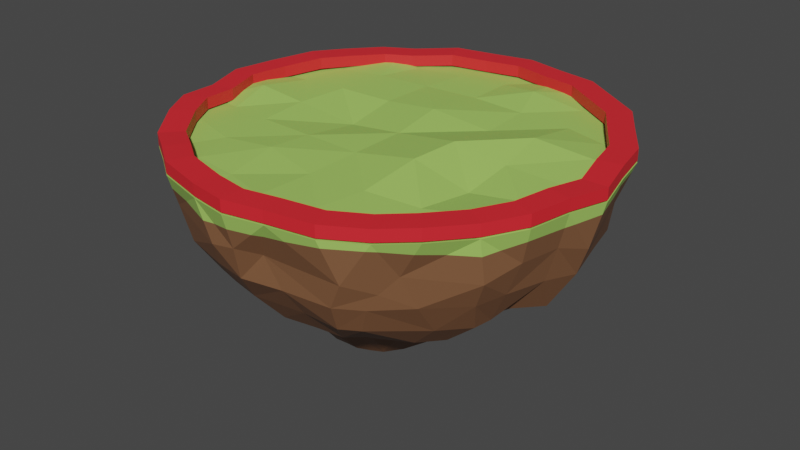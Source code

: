 # Source: base_-_copia.blend  (saved by Blender 2.80.75; exported with 4.5.12 LTS)
import bpy
from mathutils import Matrix  # noqa: F401  (used for matrix-valued properties, if any)

bpy.ops.wm.read_factory_settings(use_empty=True)
scene = bpy.context.scene
scene.name = 'Scene'

# ---- collections
col_collection = bpy.data.collections.new('Collection'); scene.collection.children.link(col_collection)

# ---- materials (node trees are filled in below, after node groups)
mat_land_base = bpy.data.materials.new('land base')
mat_land_base.use_transparent_shadow = False
mat_grass = bpy.data.materials.new('grass')
mat_grass.use_transparent_shadow = False
mat_not_toucha = bpy.data.materials.new('not toucha')
mat_not_toucha.use_transparent_shadow = False

# ---- material node trees
mat_land_base.use_nodes = True; mat_land_base.node_tree.nodes.clear()
_N = mat_land_base.node_tree.nodes; _L = mat_land_base.node_tree.links
n0 = _N.new('ShaderNodeOutputMaterial'); n0.name = 'Material Output'; n0.location = (300, 300)
n1 = _N.new('ShaderNodeBsdfPrincipled'); n1.name = 'Principled BSDF'; n1.location = (10, 300)
n1.distribution = 'GGX'
n1.subsurface_method = 'BURLEY'
n1.inputs[0].default_value = (0.2195, 0.0999, 0.04667, 1.0)
n1.inputs[3].default_value = 1.45
n1.inputs[27].default_value = (0.0, 0.0, 0.0, 1.0)
n1.inputs[28].default_value = 1.0
_L.new(n1.outputs[0], n0.inputs[0])
n0.is_active_output = True
mat_grass.use_nodes = True; mat_grass.node_tree.nodes.clear()
_N = mat_grass.node_tree.nodes; _L = mat_grass.node_tree.links
n0 = _N.new('ShaderNodeOutputMaterial'); n0.name = 'Material Output'; n0.location = (300, 300)
n1 = _N.new('ShaderNodeBsdfPrincipled'); n1.name = 'Principled BSDF'; n1.location = (10, 300)
n1.distribution = 'GGX'
n1.subsurface_method = 'BURLEY'
n1.inputs[0].default_value = (0.3763, 0.6376, 0.1274, 1.0)
n1.inputs[3].default_value = 1.45
n1.inputs[27].default_value = (0.0, 0.0, 0.0, 1.0)
n1.inputs[28].default_value = 1.0
_L.new(n1.outputs[0], n0.inputs[0])
n0.is_active_output = True
mat_not_toucha.use_nodes = True; mat_not_toucha.node_tree.nodes.clear()
_N = mat_not_toucha.node_tree.nodes; _L = mat_not_toucha.node_tree.links
n0 = _N.new('ShaderNodeOutputMaterial'); n0.name = 'Material Output'; n0.location = (300, 300)
n1 = _N.new('ShaderNodeBsdfPrincipled'); n1.name = 'Principled BSDF'; n1.location = (10, 300)
n1.distribution = 'GGX'
n1.subsurface_method = 'BURLEY'
n1.inputs[0].default_value = (0.8, 0.02107, 0.03033, 1.0)
n1.inputs[3].default_value = 1.45
n1.inputs[27].default_value = (0.0, 0.0, 0.0, 1.0)
n1.inputs[28].default_value = 1.0
_L.new(n1.outputs[0], n0.inputs[0])
n0.is_active_output = True

# ---- world
world_world = bpy.data.worlds.new('World'); scene.world = world_world
world_world.use_nodes = True; world_world.node_tree.nodes.clear()
_N = world_world.node_tree.nodes; _L = world_world.node_tree.links
n0 = _N.new('ShaderNodeOutputWorld'); n0.name = 'World Output'; n0.location = (300, 300)
n1 = _N.new('ShaderNodeBackground'); n1.name = 'Background'; n1.location = (10, 300)
n1.inputs[0].default_value = (0.05088, 0.05088, 0.05088, 1.0)
_L.new(n1.outputs[0], n0.inputs[0])
n0.is_active_output = True
world_world.color = (0.05088, 0.05088, 0.05088)
world_world.use_sun_shadow = False
world_world.sun_shadow_jitter_overblur = 0.0

# ---- meshes
me_circle = bpy.data.meshes.new('Circle')
me_circle.from_pydata([(0.0, 1.0, 0.0), (-0.3855, 0.9219, -0.0002337), (-0.7091, 0.7274, -0.01413), (-0.8897, 0.405, 0.007184), (-0.9964, -0.00188, -0.0004327), (-0.9207, -0.3844, -0.0004361), (-0.6866, -0.7233, -0.01239), (-0.4101, -0.9099, 0.002404), (-1.51e-07, -1.0, 0.0), (0.3928, -0.9213, -0.004777), (0.6969, -0.7114, -0.0008185), (0.9239, -0.3827, 0.0), (1.009, -0.003634, -0.009795), (0.925, 0.3693, 8.73e-09), (0.7071, 0.7071, 0.0), (0.3827, 0.9239, 0.0), (-3.399e-09, 0.9088, -0.3113), (-0.3532, 0.8349, -0.3117), (-0.6539, 0.6617, -0.3359), (-0.8057, 0.3686, -0.3042), (-0.9031, -0.00725, -0.3125), (-0.8303, -0.3162, -0.3121), (-0.6158, -0.6573, -0.3237), (-0.3853, -0.8269, -0.3098), (-0.02784, -0.9054, -0.3172), (0.3827, -0.8455, -0.3189), (0.6304, -0.647, -0.3179), (0.822, -0.3665, -0.3124), (0.9201, -0.0318, -0.3347), (0.8367, 0.341, -0.319), (0.6571, 0.6386, -0.3364), (0.3478, 0.8396, -0.3113), (-0.008083, 0.6838, -0.5984), (-0.2573, 0.6399, -0.6027), (-0.3833, 0.5445, -0.5528), (-0.6238, 0.2871, -0.5843), (-0.6938, -0.009361, -0.59), (-0.634, -0.2321, -0.589), (-0.4831, -0.4885, -0.589), (-0.2517, -0.6032, -0.59), (-0.02742, -0.688, -0.5949), (0.2613, -0.654, -0.5894), (0.4891, -0.4906, -0.6008), (0.5858, -0.3307, -0.5952), (0.6366, -0.01925, -0.6008), (0.6413, 0.2742, -0.6051), (0.4893, 0.4893, -0.589), (0.2527, 0.6313, -0.589), (-0.004855, 0.3391, -0.8141), (-0.1284, 0.3413, -0.8105), (-0.2627, 0.2762, -0.7863), (-0.3292, 0.1845, -0.7905), (-0.3948, 0.03571, -0.8114), (-0.3984, -0.1022, -0.8276), (-0.2819, -0.2594, -0.8258), (-0.1246, -0.3312, -0.82), (-0.03091, -0.3848, -0.85), (0.07785, -0.3744, -0.8571), (0.1952, -0.336, -0.8474), (0.3197, -0.1762, -0.8194), (0.3131, -0.02229, -0.8718), (0.2724, 0.09198, -0.8725), (0.2361, 0.236, -0.8098), (0.1287, 0.3079, -0.7899), (0.05746, 0.1359, -0.9375), (-0.01472, 0.1384, -0.9375), (-0.08942, 0.1201, -0.9375), (-0.1411, 0.07313, -0.9375), (-0.1656, 0.005335, -0.9375), (-0.158, -0.07491, -0.9375), (-0.1203, -0.1467, -0.9375), (-0.06801, -0.1845, -0.9375), (-0.016, -0.1811, -0.9375), (0.0406, -0.1462, -0.9375), (0.09703, -0.08857, -0.9375), (0.1387, -0.02476, -0.9375), (0.1563, 0.02256, -0.9375), (0.1554, 0.0599, -0.9375), (0.1431, 0.09216, -0.9375), (0.1123, 0.1193, -0.9375), (-0.186, 0.9682, -0.003306), (-0.5746, 0.816, -0.01759), (-0.8105, 0.5485, -0.0001933), (-0.9571, 0.1944, 0.001191), (-0.9277, -0.2094, -0.004168), (-0.833, -0.5377, -0.00179), (-0.5445, -0.8166, -0.001704), (-0.1821, -0.9677, -0.002674), (0.1757, -0.9571, -0.004364), (0.5481, -0.8092, -0.01566), (0.8234, -0.5441, -0.007939), (0.9619, -0.1913, 0.0), (0.9619, 0.1913, 0.0), (0.8073, 0.5495, -4.323e-09), (0.5516, 0.8119, -0.0004768), (0.1863, 0.9576, -5.129e-09), (-0.1685, 0.8805, -0.3146), (-0.5249, 0.7473, -0.3319), (-0.7368, 0.4984, -0.3123), (-0.874, 0.1537, -0.3127), (-0.8366, -0.1714, -0.3155), (-0.7615, -0.4743, -0.3131), (-0.4837, -0.7408, -0.3133), (-0.1781, -0.8795, -0.3163), (0.1586, -0.8698, -0.3183), (0.4819, -0.7629, -0.3306), (0.7681, -0.4801, -0.3319), (0.8725, -0.1843, -0.3162), (0.8775, 0.1686, -0.3162), (0.7448, 0.5073, -0.3616), (0.5019, 0.7375, -0.3118), (0.1688, 0.8698, -0.3113), (-0.3833, 0.869, -0.1604), (0.0003329, 0.9553, -0.1569), (0.3661, 0.8792, -0.1558), (0.4426, -0.8601, -0.197), (0.001072, -0.9563, -0.1582), (-0.7101, 0.6969, -0.2079), (0.5955, -0.7076, -0.171), (-0.7983, 0.4198, -0.1384), (0.8845, -0.365, -0.1584), (-0.9301, -0.01283, -0.1586), (0.9739, -0.05113, -0.199), (-0.8662, -0.3742, -0.159), (0.8885, 0.2826, -0.1556), (-0.6256, -0.714, -0.1858), (0.6801, 0.6726, -0.162), (-0.4285, -0.8498, -0.1507), (-0.121, 0.6654, -0.6152), (-0.316, 0.5947, -0.5751), (-0.5005, 0.4175, -0.5673), (-0.6624, 0.124, -0.589), (-0.6642, -0.1233, -0.589), (-0.5628, -0.3679, -0.589), (-0.3506, -0.5337, -0.5893), (-0.1284, -0.6375, -0.591), (0.1334, -0.6666, -0.5904), (0.3276, -0.5916, -0.5905), (0.57, -0.3868, -0.6055), (0.5689, -0.23, -0.5871), (0.6597, 0.147, -0.6025), (0.5661, 0.3856, -0.6037), (0.3771, 0.5643, -0.589), (0.1016, 0.6453, -0.5891), (-0.327, -0.7431, -0.4531), (-0.5449, -0.5632, -0.4501), (0.3063, 0.7395, -0.4501), (0.5707, 0.5646, -0.4583), (-0.0862, -0.7913, -0.4679), (-0.3063, 0.7395, -0.4501), (-1.366e-08, 0.8004, -0.4501), (0.3501, -0.7798, -0.4539), (-0.5299, 0.5848, -0.4378), (0.6145, -0.5272, -0.4771), (-0.7452, 0.2772, -0.4534), (0.7314, -0.3261, -0.4772), (-0.8061, -0.02906, -0.4534), (0.8203, -0.07033, -0.4996), (-0.7238, -0.2102, -0.4501), (0.7303, 0.3139, -0.448), (-0.05632, 0.3424, -0.8188), (-0.1998, 0.3092, -0.7921), (-0.2949, 0.2327, -0.7894), (-0.356, 0.1101, -0.8011), (-0.4041, -0.03411, -0.8239), (-0.3461, -0.1788, -0.8308), (-0.1917, -0.3004, -0.8172), (-0.07766, -0.3563, -0.8374), (0.02471, -0.3759, -0.8556), (0.1351, -0.3529, -0.8557), (0.2597, -0.2772, -0.8344), (0.3219, -0.07921, -0.8435), (0.2854, 0.02544, -0.8862), (0.2519, 0.1556, -0.8436), (0.1946, 0.2796, -0.7935), (0.05624, 0.314, -0.8023), (0.4599, 0.1017, -0.7589), (0.419, -0.2777, -0.7023), (-0.5096, -0.1913, -0.696), (-0.526, 0.02147, -0.6809), (0.4731, 0.2606, -0.7625), (-0.3674, -0.3527, -0.6932), (0.3778, 0.3919, -0.7065), (-0.1299, -0.3771, -0.7105), (0.137, 0.4484, -0.6846), (0.0005014, -0.5125, -0.7072), (-0.1711, 0.4928, -0.7594), (-0.03083, 0.4881, -0.7691), (0.1038, -0.5064, -0.7042), (-0.3383, 0.402, -0.6774), (0.2401, -0.4542, -0.7008), (-0.4399, 0.3039, -0.6649), (0.02419, 0.1351, -0.9375), (-0.05086, 0.1295, -0.9375), (-0.1151, 0.09774, -0.9375), (-0.1522, 0.04012, -0.9375), (-0.1616, -0.03393, -0.9375), (-0.1388, -0.1117, -0.9375), (-0.09202, -0.1677, -0.9375), (-0.04177, -0.1833, -0.9375), (0.0114, -0.1617, -0.9375), (0.06842, -0.1163, -0.9375), (0.1181, -0.05145, -0.9375), (0.1482, 0.001902, -0.9375), (0.1553, 0.04253, -0.9375), (0.149, 0.07572, -0.9375), (0.1293, 0.1049, -0.9375), (0.08646, 0.1269, -0.9375), (0.167, -0.2091, -0.8789), (0.07186, -0.269, -0.8818), (-0.2508, 0.1196, -0.8528), (-0.1877, 0.2021, -0.8441), (0.2301, -0.106, -0.8719), (-0.2915, 0.0218, -0.8721), (0.2239, -0.01534, -0.9109), (-0.2843, -0.08404, -0.8842), (0.2011, 0.06447, -0.9315), (-0.2061, -0.2048, -0.8741), (0.1859, 0.135, -0.9124), (-0.1085, -0.2803, -0.8544), (0.1378, 0.2016, -0.8864), (-0.02493, -0.2932, -0.8705), (-0.08215, 0.238, -0.8626), (0.03673, 0.2386, -0.8822), (-0.1347, 0.2201, -0.8534), (0.02169, -0.2776, -0.8751), (0.09117, 0.2198, -0.8862), (-0.01893, 0.2362, -0.8794), (-0.06679, -0.2872, -0.8623), (0.1668, 0.1648, -0.9011), (-0.1506, -0.2465, -0.8581), (0.1915, 0.09741, -0.9282), (-0.2464, -0.1442, -0.8834), (0.2073, 0.02838, -0.9265), (-0.2901, -0.02818, -0.8806), (0.2287, -0.05825, -0.8903), (-0.2681, 0.06887, -0.8636), (0.1994, -0.1525, -0.8706), (-0.2196, 0.1638, -0.8477), (-0.4761, 0.1725, -0.6706), (0.3183, -0.3953, -0.7011), (-0.3881, 0.3616, -0.6667), (0.1568, -0.4722, -0.7089), (-0.2616, 0.4422, -0.7154), (0.05775, -0.5206, -0.7058), (0.02753, 0.4492, -0.734), (-0.08094, 0.4995, -0.7782), (-0.06394, -0.4301, -0.7209), (0.2709, 0.4225, -0.6827), (-0.2351, -0.3559, -0.7027), (0.4258, 0.326, -0.7433), (-0.4487, -0.2809, -0.6942), (0.4644, 0.2032, -0.7682), (-0.5271, -0.09143, -0.6936), (0.118, -0.2392, -0.8828), (0.6527, 0.4418, -0.4654), (-0.6458, -0.3937, -0.4501), (0.7855, 0.1288, -0.4728), (-0.7633, -0.1122, -0.4503), (0.7256, -0.2391, -0.472), (-0.783, 0.08734, -0.4575), (0.7072, -0.3965, -0.4895), (-0.6376, 0.444, -0.445), (0.4258, -0.7239, -0.4598), (-0.421, 0.6606, -0.445), (0.1729, -0.775, -0.4545), (0.1531, 0.7699, -0.4501), (-0.1531, 0.7699, -0.4501), (-0.215, -0.7696, -0.4597), (0.4361, 0.6527, -0.4501), (0.446, -0.06748, -0.6929), (-0.1087, -0.962, -0.1736), (0.5615, 0.7564, -0.1586), (-0.5167, -0.7853, -0.1659), (0.7448, 0.5385, -0.1842), (-0.819, -0.5059, -0.1645), (0.9216, 0.1772, -0.1591), (-0.835, -0.2266, -0.1658), (0.9201, -0.1847, -0.1586), (-0.8941, 0.198, -0.15), (0.827, -0.5154, -0.2044), (-0.7585, 0.5382, -0.1625), (0.5274, -0.7481, -0.2531), (-0.5964, 0.7916, -0.2131), (0.0847, -0.8852, -0.186), (0.1517, 0.8912, -0.1556), (-0.1498, 0.9566, -0.1759), (-0.4137, -0.6502, -0.4514), (-0.6069, 0.6995, 0.006733), (-0.7223, 0.4483, 0.001093), (-0.7593, 0.2246, 0.001215), (-0.8045, -0.008967, 0.02821), (-0.7536, -0.2269, -0.001423), (-0.7478, -0.4342, -1.095e-05), (-0.622, -0.6425, -0.01175), (-0.4738, 0.7139, -0.009501), (-0.5243, 0.5, -3.032e-07), (-0.5492, 0.25, 0.0), (-0.574, -4.984e-08, 0.0), (-0.5492, -0.25, 0.0), (-0.5241, -0.5002, -0.0001352), (-0.4561, -0.7108, -9.029e-05), (-0.2282, 0.7413, 0.0), (-0.2651, 0.5206, 0.0), (-0.278, 0.2603, 0.0), (-0.2778, 0.02072, -0.0404), (-0.278, -0.2603, 0.0), (-0.2795, -0.475, 0.01601), (-0.2316, -0.7395, 0.0002992), (3.725e-08, 0.7706, 0.0), (1.49e-08, 0.5412, 0.0), (-0.02201, 0.2639, 0.02426), (-1.49e-08, -5.96e-08, 0.0), (-2.98e-08, -0.2706, 0.0), (-2.98e-08, -0.5412, 0.0), (0.006144, -0.8174, 0.01389), (0.1952, 0.7241, 0.02562), (0.2651, 0.5206, 0.0), (0.278, 0.2603, 0.0), (0.3146, -0.02772, 0.05525), (0.293, -0.2568, 0.0505), (0.2651, -0.5206, 0.0), (0.2282, -0.7413, 0.0), (0.4565, 0.7104, -0.0002117), (0.5243, 0.5, 0.0), (0.5273, 0.2323, 0.04389), (0.5553, -0.0114, 0.01201), (0.5569, -0.254, -0.0179), (0.5243, -0.5, 0.0), (0.4549, -0.7091, -0.006954), (0.6386, 0.6284, 0.0), (0.728, 0.4438, -2.322e-09), (0.79, 0.2561, 0.0145), (0.7982, -4.68e-08, 0.0), (0.7653, -0.2207, 0.0), (0.7312, -0.455, 0.02041), (0.6302, -0.632, -0.0006791), (-0.9759, -0.005276, -0.0495), (0.7021, 0.7007, -0.02997), (0.1417, -0.9302, -0.07223), (-0.7694, -0.5918, -0.05829), (-0.8289, -0.5283, -0.04994), (-0.8044, 0.4841, -0.06942), (-0.5172, 0.8319, -0.06044), (-0.9285, -0.1464, -0.05371), (-0.3036, -0.9095, -0.0757), (0.6637, -0.7102, -0.05649), (0.0001167, 0.9843, -0.05498), (0.5453, -0.8008, -0.04838), (-0.5332, -0.8039, -0.06848), (-0.905, -0.3815, -0.04603), (-0.2477, 0.9372, -0.05242), (0.8519, -0.4605, -0.07817), (0.783, 0.573, -0.03088), (0.5306, -0.8176, -0.04575), (0.8248, -0.5331, -0.083), (-0.1465, -0.9649, -0.0856), (0.9649, 0.1318, -0.04885), (0.4016, -0.9105, -0.03857), (0.9096, -0.3762, -0.05759), (0.1264, 0.9568, -0.05059), (-0.9461, 0.1096, -0.06419), (-0.4936, -0.8311, -0.06708), (-0.666, -0.7201, -0.07092), (-0.7778, 0.5969, -0.06787), (-0.8433, -0.4869, -0.05059), (0.9448, -0.1886, -0.06509), (-0.3848, 0.9047, -0.05229), (0.175, 0.9358, -0.05092), (0.9505, 0.1873, -0.04519), (-0.7094, 0.718, -0.07393), (0.2473, -0.9311, -0.05602), (0.9655, -0.1498, -0.05896), (0.5074, 0.828, -0.03755), (0.9999, -0.01598, -0.05897), (-0.1258, 0.964, -0.05295), (0.7298, -0.6113, -0.07491), (0.8244, 0.4934, -0.03273), (0.7966, 0.5476, -0.03141), (-0.5795, 0.8105, -0.06171), (-0.4181, -0.8837, -0.06424), (-0.6085, 0.7862, -0.06517), (-0.9086, -0.2606, -0.05223), (-0.08911, -0.9619, -0.08163), (0.5542, 0.7973, -0.042), (-0.7885, 0.5441, -0.06893), (-0.8437, 0.4124, -0.06604), (0.3784, 0.9125, -0.03975), (0.2396, 0.9343, -0.04622), (-0.8815, 0.3018, -0.06529), (-0.5741, -0.7791, -0.06893), (0.9171, 0.3507, -0.03341), (-0.9308, 0.1959, -0.06202), (0.5587, -0.7864, -0.05046), (0.9415, 0.2168, -0.0434), (0.1052, -0.9567, -0.06647), (0.9315, -0.2595, -0.06223), (-0.8968, -0.2152, -0.05805), (-0.1762, 0.965, -0.05032), (0.5874, 0.7731, -0.04548), (0.0004555, -0.9814, -0.06727)], [], [(287, 134, 39), (286, 96, 17), (285, 111, 16), (284, 104, 25), (283, 97, 18), (282, 105, 26), (281, 98, 19), (280, 106, 27), (279, 99, 20), (278, 107, 28), (277, 100, 21), (276, 108, 29), (275, 101, 22), (274, 109, 30), (273, 102, 23), (272, 110, 31), (271, 103, 24), (270, 171, 60), (269, 142, 47), (268, 135, 40), (267, 128, 33), (266, 143, 32), (265, 136, 41), (264, 129, 34), (263, 137, 42), (262, 130, 35), (261, 138, 43), (260, 131, 36), (259, 139, 44), (258, 132, 37), (257, 140, 45), (256, 133, 38), (255, 141, 46), (254, 201, 74), (253, 164, 53), (252, 172, 61), (251, 165, 54), (250, 173, 62), (249, 166, 55), (248, 174, 63), (247, 167, 56), (246, 160, 49), (245, 175, 48), (244, 168, 57), (243, 161, 50), (242, 169, 58), (241, 162, 51), (240, 170, 59), (239, 163, 52), (206, 200, 192), (238, 194, 67), (237, 202, 75), (236, 195, 68), (235, 203, 76), (234, 196, 69), (233, 204, 77), (232, 197, 70), (231, 205, 78), (230, 198, 71), (229, 206, 79), (228, 199, 72), (227, 192, 65), (226, 207, 64), (225, 200, 73), (224, 193, 66), (224, 222, 65), (161, 49, 222), (161, 224, 211), (225, 221, 72), (168, 56, 221), (168, 225, 209), (226, 220, 79), (175, 63, 220), (175, 226, 223), (227, 223, 64), (160, 48, 223), (160, 227, 222), (228, 219, 71), (167, 55, 219), (167, 228, 221), (229, 218, 78), (174, 62, 218), (174, 229, 220), (230, 217, 70), (166, 54, 217), (166, 230, 219), (231, 216, 77), (173, 61, 216), (173, 231, 218), (232, 215, 69), (165, 53, 215), (165, 232, 217), (233, 214, 76), (172, 60, 214), (172, 233, 216), (234, 213, 68), (164, 52, 213), (164, 234, 215), (235, 212, 75), (171, 59, 212), (171, 235, 214), (236, 210, 67), (163, 51, 210), (163, 236, 213), (237, 208, 74), (170, 58, 208), (170, 237, 212), (238, 211, 66), (162, 50, 211), (162, 238, 210), (239, 191, 51), (131, 35, 191), (131, 239, 179), (240, 190, 58), (138, 42, 190), (138, 240, 177), (241, 189, 50), (130, 34, 189), (130, 241, 191), (242, 188, 57), (137, 41, 188), (137, 242, 190), (243, 186, 49), (129, 33, 186), (129, 243, 189), (244, 185, 56), (136, 40, 185), (136, 244, 188), (245, 184, 63), (143, 47, 184), (143, 245, 187), (246, 187, 48), (128, 32, 187), (128, 246, 186), (247, 183, 55), (135, 39, 183), (135, 247, 185), (248, 182, 62), (142, 46, 182), (142, 248, 184), (249, 181, 54), (134, 38, 181), (134, 249, 183), (250, 180, 61), (141, 45, 180), (141, 250, 182), (251, 178, 53), (133, 37, 178), (133, 251, 181), (252, 176, 60), (140, 44, 176), (140, 252, 180), (253, 179, 52), (132, 36, 179), (132, 253, 178), (254, 209, 73), (169, 57, 209), (169, 254, 208), (255, 159, 45), (109, 29, 159), (109, 255, 147), (256, 158, 37), (101, 21, 158), (101, 256, 145), (257, 157, 44), (108, 28, 157), (108, 257, 159), (258, 156, 36), (100, 20, 156), (100, 258, 158), (259, 155, 43), (107, 27, 155), (107, 259, 157), (260, 154, 35), (99, 19, 154), (99, 260, 156), (261, 153, 42), (106, 26, 153), (106, 261, 155), (262, 152, 34), (98, 18, 152), (98, 262, 154), (263, 151, 41), (105, 25, 151), (105, 263, 153), (264, 149, 33), (97, 17, 149), (97, 264, 152), (265, 148, 40), (104, 24, 148), (104, 265, 151), (266, 146, 47), (111, 31, 146), (111, 266, 150), (267, 150, 32), (96, 16, 150), (96, 267, 149), (268, 144, 39), (103, 23, 144), (103, 268, 148), (269, 147, 46), (110, 30, 147), (110, 269, 146), (270, 177, 59), (139, 43, 177), (139, 270, 176), (271, 127, 23), (87, 7, 380, 345), (87, 356, 383), (272, 126, 30), (94, 14, 338, 399), (94, 384, 373), (273, 125, 22), (86, 6, 363, 390), (86, 349, 362), (274, 124, 29), (93, 13, 391, 377), (93, 378, 353), (275, 123, 21), (85, 5, 350, 365), (85, 341, 340), (276, 122, 28), (92, 12, 374, 357), (92, 369, 394), (277, 121, 20), (84, 4, 337, 344), (84, 397, 382), (278, 120, 27), (91, 11, 359, 396), (91, 366, 372), (279, 119, 19), (83, 3, 386, 389), (83, 392, 361), (280, 118, 26), (90, 10, 346, 376), (90, 355, 352), (281, 117, 18), (82, 2, 370, 364), (82, 385, 342), (282, 115, 25), (89, 9, 358, 354), (89, 348, 393), (283, 112, 17), (81, 1, 367, 343), (81, 379, 381), (284, 116, 24), (88, 8, 400, 395), (88, 339, 371), (285, 114, 31), (95, 15, 387, 388), (95, 368, 360), (286, 113, 16), (80, 0, 347, 375), (80, 398, 351), (287, 145, 38), (102, 22, 145), (102, 287, 144), (2, 82, 288), (81, 288, 295), (1, 295, 302), (80, 302, 309), (95, 0, 309), (15, 95, 316), (94, 15, 323), (14, 94, 330), (82, 3, 289), (288, 289, 296), (295, 296, 303), (302, 303, 310), (316, 309, 310), (323, 316, 317), (330, 323, 324), (93, 330, 331), (3, 83, 290), (289, 290, 297), (296, 297, 304), (303, 304, 311), (317, 310, 311), (324, 317, 318), (331, 324, 325), (13, 331, 332), (83, 4, 291), (290, 291, 298), (297, 298, 305), (304, 305, 312), (318, 311, 312), (325, 318, 319), (332, 325, 326), (92, 332, 333), (291, 4, 84), (298, 291, 292), (305, 298, 299), (312, 305, 306), (312, 313, 320), (319, 320, 327), (326, 327, 334), (333, 334, 91), (292, 84, 5), (299, 292, 293), (306, 299, 300), (313, 306, 307), (313, 314, 321), (320, 321, 328), (327, 328, 335), (334, 335, 11), (293, 5, 85), (300, 293, 294), (307, 300, 301), (314, 307, 308), (314, 315, 322), (321, 322, 329), (328, 329, 336), (335, 336, 90), (294, 85, 6), (301, 294, 86), (308, 301, 7), (315, 308, 87), (315, 8, 88), (322, 88, 9), (329, 9, 89), (336, 89, 10), (287, 39, 144), (286, 17, 112), (285, 16, 113), (284, 25, 115), (283, 18, 117), (282, 26, 118), (281, 19, 119), (280, 27, 120), (279, 20, 121), (278, 28, 122), (277, 21, 123), (276, 29, 124), (275, 22, 125), (274, 30, 126), (273, 23, 127), (272, 31, 114), (271, 24, 116), (270, 60, 176), (269, 47, 146), (268, 40, 148), (267, 33, 149), (266, 32, 150), (265, 41, 151), (264, 34, 152), (263, 42, 153), (262, 35, 154), (261, 43, 155), (260, 36, 156), (259, 44, 157), (258, 37, 158), (257, 45, 159), (256, 38, 145), (255, 46, 147), (254, 74, 208), (253, 53, 178), (252, 61, 180), (251, 54, 181), (250, 62, 182), (249, 55, 183), (248, 63, 184), (247, 56, 185), (246, 49, 186), (245, 48, 187), (244, 57, 188), (243, 50, 189), (242, 58, 190), (241, 51, 191), (240, 59, 177), (239, 52, 179), (192, 193, 65), (193, 194, 66), (194, 195, 67), (195, 196, 68), (196, 197, 69), (197, 198, 70), (198, 199, 71), (199, 200, 72), (200, 201, 73), (201, 202, 74), (202, 203, 75), (203, 204, 76), (204, 205, 77), (205, 206, 78), (206, 207, 79), (207, 192, 64), (192, 194, 193), (194, 196, 195), (196, 198, 197), (198, 196, 199), (199, 196, 200), (200, 204, 201), (201, 204, 202), (202, 204, 203), (204, 206, 205), (206, 192, 207), (192, 200, 194), (194, 200, 196), (204, 200, 206), (238, 67, 210), (237, 75, 212), (236, 68, 213), (235, 76, 214), (234, 69, 215), (233, 77, 216), (232, 70, 217), (231, 78, 218), (230, 71, 219), (229, 79, 220), (228, 72, 221), (227, 65, 222), (226, 64, 223), (225, 73, 209), (224, 66, 211), (224, 65, 193), (161, 222, 224), (161, 211, 50), (225, 72, 200), (168, 221, 225), (168, 209, 57), (226, 79, 207), (175, 220, 226), (175, 223, 48), (227, 64, 192), (160, 223, 227), (160, 222, 49), (228, 71, 199), (167, 219, 228), (167, 221, 56), (229, 78, 206), (174, 218, 229), (174, 220, 63), (230, 70, 198), (166, 217, 230), (166, 219, 55), (231, 77, 205), (173, 216, 231), (173, 218, 62), (232, 69, 197), (165, 215, 232), (165, 217, 54), (233, 76, 204), (172, 214, 233), (172, 216, 61), (234, 68, 196), (164, 213, 234), (164, 215, 53), (235, 75, 203), (171, 212, 235), (171, 214, 60), (236, 67, 195), (163, 210, 236), (163, 213, 52), (237, 74, 202), (170, 208, 237), (170, 212, 59), (238, 66, 194), (162, 211, 238), (162, 210, 51), (239, 51, 163), (131, 191, 239), (131, 179, 36), (240, 58, 170), (138, 190, 240), (138, 177, 43), (241, 50, 162), (130, 189, 241), (130, 191, 35), (242, 57, 169), (137, 188, 242), (137, 190, 42), (243, 49, 161), (129, 186, 243), (129, 189, 34), (244, 56, 168), (136, 185, 244), (136, 188, 41), (245, 63, 175), (143, 184, 245), (143, 187, 32), (246, 48, 160), (128, 187, 246), (128, 186, 33), (247, 55, 167), (135, 183, 247), (135, 185, 40), (248, 62, 174), (142, 182, 248), (142, 184, 47), (249, 54, 166), (134, 181, 249), (134, 183, 39), (250, 61, 173), (141, 180, 250), (141, 182, 46), (251, 53, 165), (133, 178, 251), (133, 181, 38), (252, 60, 172), (140, 176, 252), (140, 180, 45), (253, 52, 164), (132, 179, 253), (132, 178, 37), (254, 73, 201), (169, 209, 254), (169, 208, 58), (255, 45, 141), (109, 159, 255), (109, 147, 30), (256, 37, 133), (101, 158, 256), (101, 145, 22), (257, 44, 140), (108, 157, 257), (108, 159, 29), (258, 36, 132), (100, 156, 258), (100, 158, 21), (259, 43, 139), (107, 155, 259), (107, 157, 28), (260, 35, 131), (99, 154, 260), (99, 156, 20), (261, 42, 138), (106, 153, 261), (106, 155, 27), (262, 34, 130), (98, 152, 262), (98, 154, 19), (263, 41, 137), (105, 151, 263), (105, 153, 26), (264, 33, 129), (97, 149, 264), (97, 152, 18), (265, 40, 136), (104, 148, 265), (104, 151, 25), (266, 47, 143), (111, 146, 266), (111, 150, 16), (267, 32, 128), (96, 150, 267), (96, 149, 17), (268, 39, 135), (103, 144, 268), (103, 148, 24), (269, 46, 142), (110, 147, 269), (110, 146, 31), (270, 59, 171), (139, 177, 270), (139, 176, 44), (271, 23, 103), (87, 345, 356), (87, 383, 400, 8), (272, 30, 110), (94, 399, 384), (94, 373, 387, 15), (273, 22, 102), (86, 390, 349), (86, 362, 380, 7), (274, 29, 109), (93, 377, 378), (93, 353, 338, 14), (275, 21, 101), (85, 365, 341), (85, 340, 363, 6), (276, 28, 108), (92, 357, 369), (92, 394, 391, 13), (277, 20, 100), (84, 344, 397), (84, 382, 350, 5), (278, 27, 107), (91, 396, 366), (91, 372, 374, 12), (279, 19, 99), (83, 389, 392), (83, 361, 337, 4), (280, 26, 106), (90, 376, 355), (90, 352, 359, 11), (281, 18, 98), (82, 364, 385), (82, 342, 386, 3), (282, 25, 105), (89, 354, 348), (89, 393, 346, 10), (283, 17, 97), (81, 343, 379), (81, 381, 370, 2), (284, 24, 104), (88, 395, 339), (88, 371, 358, 9), (285, 31, 111), (95, 388, 368), (95, 360, 347, 0), (286, 16, 96), (80, 375, 398), (80, 351, 367, 1), (287, 38, 134), (102, 145, 287), (102, 144, 23), (2, 288, 81), (81, 295, 1), (1, 302, 80), (80, 309, 0), (95, 309, 316), (15, 316, 323), (94, 323, 330), (14, 330, 93), (82, 289, 288), (288, 296, 295), (295, 303, 302), (302, 310, 309), (316, 310, 317), (323, 317, 324), (330, 324, 331), (93, 331, 13), (3, 290, 289), (289, 297, 296), (296, 304, 303), (303, 311, 310), (317, 311, 318), (324, 318, 325), (331, 325, 332), (13, 332, 92), (83, 291, 290), (290, 298, 297), (297, 305, 304), (304, 312, 311), (318, 312, 319), (325, 319, 326), (332, 326, 333), (92, 333, 12), (291, 84, 292), (298, 292, 299), (305, 299, 306), (312, 306, 313), (312, 320, 319), (319, 327, 326), (326, 334, 333), (333, 91, 12), (292, 5, 293), (299, 293, 300), (306, 300, 307), (313, 307, 314), (313, 321, 320), (320, 328, 327), (327, 335, 334), (334, 11, 91), (293, 85, 294), (300, 294, 301), (307, 301, 308), (314, 308, 315), (314, 322, 321), (321, 329, 328), (328, 336, 335), (335, 90, 11), (294, 6, 86), (301, 86, 7), (308, 7, 87), (315, 87, 8), (315, 88, 322), (322, 9, 329), (329, 89, 336), (336, 10, 90), (338, 353, 126), (384, 399, 126, 272), (367, 351, 112), (339, 395, 116, 284), (376, 346, 118), (340, 341, 275, 125), (390, 363, 125), (374, 372, 122), (369, 357, 122, 276), (393, 348, 282, 118), (400, 383, 116), (351, 398, 286, 112), (395, 400, 116), (370, 381, 117), (385, 364, 117, 281), (344, 337, 121), (373, 384, 272, 114), (355, 376, 118, 280), (363, 340, 125), (349, 390, 125, 273), (361, 392, 279, 121), (381, 379, 283, 117), (364, 370, 117), (359, 352, 120), (394, 369, 276, 124), (377, 391, 124), (337, 361, 121), (397, 344, 121, 277), (368, 388, 114, 285), (387, 373, 114), (388, 387, 114), (358, 371, 115), (348, 354, 115, 282), (396, 359, 120), (352, 355, 280, 120), (345, 380, 127), (362, 349, 273, 127), (391, 394, 124), (378, 377, 124, 274), (371, 339, 284, 115), (354, 358, 115), (386, 342, 119), (382, 397, 277, 123), (365, 350, 123), (366, 396, 120, 278), (398, 375, 113, 286), (380, 362, 127), (356, 345, 127, 271), (375, 347, 113), (347, 360, 113), (342, 385, 281, 119), (389, 386, 119), (353, 378, 274, 126), (399, 338, 126), (350, 382, 123), (341, 365, 123, 275), (379, 343, 112, 283), (360, 368, 285, 113), (343, 367, 112), (346, 393, 118), (372, 366, 278, 122), (357, 374, 122), (383, 356, 271, 116), (392, 389, 119, 279)])
me_circle.polygons.foreach_set('material_index', [0, 0, 0, 0, 0, 0, 0, 0, 0, 0, 0, 0, 0, 0, 0, 0, 0, 0, 0, 0, 0, 0, 0, 0, 0, 0, 0, 0, 0, 0, 0, 0, 0, 0, 0, 0, 0, 0, 0, 0, 0, 0, 0, 0, 0, 0, 0, 0, 0, 0, 0, 0, 0, 0, 0, 0, 0, 0, 0, 0, 0, 0, 0, 0, 0, 0, 0, 0, 0, 0, 0, 0, 0, 0, 0, 0, 0, 0, 0, 0, 0, 0, 0, 0, 0, 0, 0, 0, 0, 0, 0, 0, 0, 0, 0, 0, 0, 0, 0, 0, 0, 0, 0, 0, 0, 0, 0, 0, 0, 0, 0, 0, 0, 0, 0, 0, 0, 0, 0, 0, 0, 0, 0, 0, 0, 0, 0, 0, 0, 0, 0, 0, 0, 0, 0, 0, 0, 0, 0, 0, 0, 0, 0, 0, 0, 0, 0, 0, 0, 0, 0, 0, 0, 0, 0, 0, 0, 0, 0, 0, 0, 0, 0, 0, 0, 0, 0, 0, 0, 0, 0, 0, 0, 0, 0, 0, 0, 0, 0, 0, 0, 0, 0, 0, 0, 0, 0, 0, 0, 0, 0, 0, 0, 0, 0, 0, 0, 0, 0, 0, 0, 0, 0, 0, 0, 0, 0, 1, 1, 0, 1, 1, 0, 1, 1, 0, 1, 1, 0, 1, 1, 0, 1, 1, 0, 1, 1, 0, 1, 1, 0, 1, 1, 0, 1, 1, 0, 1, 1, 0, 1, 1, 0, 1, 1, 0, 1, 1, 0, 1, 1, 0, 1, 1, 0, 0, 0, 1, 1, 1, 1, 1, 1, 1, 1, 1, 1, 1, 1, 1, 1, 1, 1, 1, 1, 1, 1, 1, 1, 1, 1, 1, 1, 1, 1, 1, 1, 1, 1, 1, 1, 1, 1, 1, 1, 1, 1, 1, 1, 1, 1, 1, 1, 1, 1, 1, 1, 1, 1, 1, 1, 1, 1, 1, 1, 1, 1, 1, 1, 1, 1, 0, 0, 0, 0, 0, 0, 0, 0, 0, 0, 0, 0, 0, 0, 0, 0, 0, 0, 0, 0, 0, 0, 0, 0, 0, 0, 0, 0, 0, 0, 0, 0, 0, 0, 0, 0, 0, 0, 0, 0, 0, 0, 0, 0, 0, 0, 0, 0, 0, 0, 0, 0, 0, 0, 0, 0, 0, 0, 0, 0, 0, 0, 0, 0, 0, 0, 0, 0, 0, 0, 0, 0, 0, 0, 0, 0, 0, 0, 0, 0, 0, 0, 0, 0, 0, 0, 0, 0, 0, 0, 0, 0, 0, 0, 0, 0, 0, 0, 0, 0, 0, 0, 0, 0, 0, 0, 0, 0, 0, 0, 0, 0, 0, 0, 0, 0, 0, 0, 0, 0, 0, 0, 0, 0, 0, 0, 0, 0, 0, 0, 0, 0, 0, 0, 0, 0, 0, 0, 0, 0, 0, 0, 0, 0, 0, 0, 0, 0, 0, 0, 0, 0, 0, 0, 0, 0, 0, 0, 0, 0, 0, 0, 0, 0, 0, 0, 0, 0, 0, 0, 0, 0, 0, 0, 0, 0, 0, 0, 0, 0, 0, 0, 0, 0, 0, 0, 0, 0, 0, 0, 0, 0, 0, 0, 0, 0, 0, 0, 0, 0, 0, 0, 0, 0, 0, 0, 0, 0, 0, 0, 0, 0, 0, 0, 0, 0, 0, 0, 0, 0, 0, 0, 0, 0, 0, 0, 0, 0, 0, 0, 0, 0, 0, 0, 0, 1, 1, 0, 1, 1, 0, 1, 1, 0, 1, 1, 0, 1, 1, 0, 1, 1, 0, 1, 1, 0, 1, 1, 0, 1, 1, 0, 1, 1, 0, 1, 1, 0, 1, 1, 0, 1, 1, 0, 1, 1, 0, 1, 1, 0, 1, 1, 0, 0, 0, 1, 1, 1, 1, 1, 1, 1, 1, 1, 1, 1, 1, 1, 1, 1, 1, 1, 1, 1, 1, 1, 1, 1, 1, 1, 1, 1, 1, 1, 1, 1, 1, 1, 1, 1, 1, 1, 1, 1, 1, 1, 1, 1, 1, 1, 1, 1, 1, 1, 1, 1, 1, 1, 1, 1, 1, 1, 1, 1, 1, 1, 1, 1, 1, 0, 0, 0, 0, 0, 0, 0, 0, 0, 0, 0, 0, 0, 0, 0, 0, 0, 0, 0, 0, 0, 0, 0, 0, 0, 0, 0, 0, 0, 0, 0, 0, 0, 0, 0, 0, 0, 0, 0, 0, 0, 0, 0, 0, 0, 0, 0, 0, 0, 0, 0, 0, 0, 0, 0, 0, 0, 0, 0, 0, 0, 0, 0, 0])
_uv = me_circle.uv_layers.new(name='UVMap')
_uv.uv.foreach_set('vector', [0.5355, 0.08651, 0.5363, 0.08031, 0.5413, 0.08171, 0.4594, 0.1382, 0.4528, 0.1369, 0.4529, 0.1282, 0.4586, 0.1524, 0.452, 0.1528, 0.4529, 0.1449, 0.568, 0.1229, 0.5735, 0.1264, 0.5734, 0.137, 0.457, 0.117, 0.4514, 0.12, 0.4505, 0.1139, 0.5714, 0.1446, 0.5746, 0.1423, 0.575, 0.1503, 0.4899, 0.1705, 0.4836, 0.1682, 0.4851, 0.1621, 0.5497, 0.1477, 0.5436, 0.1466, 0.5451, 0.1416, 0.4929, 0.1545, 0.4861, 0.1519, 0.4869, 0.1443, 0.5523, 0.1328, 0.5454, 0.1335, 0.5452, 0.127, 0.4926, 0.1345, 0.4863, 0.1367, 0.4867, 0.1299, 0.5513, 0.1161, 0.5445, 0.1173, 0.5431, 0.1091, 0.4931, 0.1214, 0.4862, 0.1225, 0.4844, 0.1139, 0.5458, 0.09847, 0.5391, 0.1012, 0.538, 0.09435, 0.5121, 0.1347, 0.5112, 0.1421, 0.5075, 0.1415, 0.4558, 0.1716, 0.4494, 0.1683, 0.4511, 0.1612, 0.567, 0.1133, 0.5739, 0.1108, 0.5734, 0.1175, 0.5224, 0.128, 0.5143, 0.1287, 0.5129, 0.1263, 0.4429, 0.1648, 0.4363, 0.1616, 0.4374, 0.1558, 0.5453, 0.08844, 0.5468, 0.08117, 0.5516, 0.0817, 0.4459, 0.1372, 0.4377, 0.1382, 0.4383, 0.1318, 0.4451, 0.1516, 0.438, 0.1487, 0.4384, 0.1436, 0.5801, 0.1279, 0.5869, 0.1271, 0.5868, 0.1331, 0.5075, 0.1524, 0.5046, 0.1452, 0.5074, 0.1448, 0.5129, 0.1539, 0.5196, 0.1561, 0.5167, 0.1644, 0.508, 0.1524, 0.5045, 0.1603, 0.5008, 0.1554, 0.5362, 0.1434, 0.5291, 0.1429, 0.5296, 0.1403, 0.4792, 0.1484, 0.4723, 0.1498, 0.4729, 0.1435, 0.5368, 0.1362, 0.5293, 0.1355, 0.5295, 0.1264, 0.4798, 0.1391, 0.4729, 0.1382, 0.4728, 0.1331, 0.5368, 0.1197, 0.5294, 0.1189, 0.5286, 0.1129, 0.479, 0.1259, 0.4722, 0.1267, 0.4715, 0.1211, 0.5336, 0.1043, 0.5268, 0.1073, 0.5255, 0.1019, 0.5507, 0.05949, 0.5468, 0.0549, 0.5476, 0.0532, 0.5375, 0.152, 0.5317, 0.157, 0.5306, 0.154, 0.5578, 0.03424, 0.5533, 0.04504, 0.5518, 0.04233, 0.5286, 0.07082, 0.5312, 0.0646, 0.535, 0.06707, 0.5543, 0.02948, 0.55, 0.03988, 0.5481, 0.03661, 0.564, 0.03319, 0.5587, 0.03068, 0.5591, 0.0279, 0.5466, 0.02783, 0.5458, 0.03539, 0.5427, 0.03524, 0.5112, 0.1676, 0.5096, 0.1617, 0.5112, 0.161, 0.5314, 0.03032, 0.5348, 0.03682, 0.5319, 0.03807, 0.5365, 0.03072, 0.5398, 0.03619, 0.5369, 0.0361, 0.5505, 0.1609, 0.5427, 0.1608, 0.5428, 0.1584, 0.5251, 0.03587, 0.5296, 0.04068, 0.5276, 0.04318, 0.5502, 0.1559, 0.5428, 0.1555, 0.5432, 0.1526, 0.5212, 0.04154, 0.5269, 0.04564, 0.5263, 0.04833, 0.5639, 0.08691, 0.5606, 0.07899, 0.5639, 0.07609, 0.5412, 0.1639, 0.5339, 0.1634, 0.533, 0.16, 0.5459, 0.04415, 0.5452, 0.05786, 0.5412, 0.04458, 0.531, 0.0474, 0.5362, 0.04855, 0.5356, 0.05007, 0.5526, 0.05431, 0.5478, 0.05122, 0.5483, 0.0497, 0.5305, 0.05239, 0.5356, 0.05171, 0.5356, 0.05346, 0.5523, 0.04967, 0.5482, 0.04837, 0.5482, 0.04732, 0.5311, 0.05703, 0.5364, 0.05512, 0.5371, 0.05687, 0.5502, 0.04621, 0.5479, 0.04646, 0.5476, 0.04569, 0.5346, 0.0614, 0.5385, 0.05816, 0.5397, 0.0594, 0.5485, 0.04344, 0.5471, 0.0451, 0.5467, 0.04448, 0.54, 0.0643, 0.5412, 0.05985, 0.5424, 0.06019, 0.5465, 0.04089, 0.5459, 0.04415, 0.545, 0.0438, 0.544, 0.06469, 0.5434, 0.05969, 0.5444, 0.05917, 0.538, 0.04086, 0.5412, 0.04458, 0.5396, 0.04508, 0.5426, 0.03974, 0.5439, 0.0439, 0.5426, 0.04399, 0.5474, 0.06279, 0.5452, 0.05786, 0.5462, 0.05668, 0.5641, 0.1607, 0.563, 0.167, 0.5618, 0.1657, 0.5336, 0.0435, 0.5354, 0.04184, 0.5396, 0.04508, 0.5296, 0.04068, 0.5319, 0.03807, 0.5354, 0.04184, 0.5296, 0.04068, 0.5336, 0.0435, 0.5317, 0.04518, 0.5474, 0.06279, 0.5458, 0.06426, 0.5444, 0.05917, 0.549, 0.06707, 0.5469, 0.06839, 0.5458, 0.06426, 0.549, 0.06707, 0.5474, 0.06279, 0.5493, 0.06157, 0.5426, 0.03974, 0.5448, 0.03976, 0.545, 0.0438, 0.5626, 0.06043, 0.5637, 0.06368, 0.5586, 0.06527, 0.5626, 0.06043, 0.5584, 0.06306, 0.5583, 0.06045, 0.538, 0.04086, 0.5401, 0.03982, 0.5426, 0.04399, 0.5348, 0.03682, 0.5369, 0.0361, 0.5401, 0.03982, 0.5348, 0.03682, 0.538, 0.04086, 0.5354, 0.04184, 0.544, 0.06469, 0.5422, 0.06508, 0.5424, 0.06019, 0.5446, 0.06791, 0.5423, 0.0676, 0.5422, 0.06508, 0.5446, 0.06791, 0.544, 0.06469, 0.5458, 0.06426, 0.5465, 0.04089, 0.5477, 0.04188, 0.5467, 0.04448, 0.5588, 0.1551, 0.557, 0.1538, 0.5588, 0.1477, 0.5637, 0.06685, 0.5578, 0.06685, 0.5586, 0.06527, 0.54, 0.0643, 0.5372, 0.06339, 0.5397, 0.0594, 0.5392, 0.06737, 0.535, 0.06707, 0.5372, 0.06339, 0.5392, 0.06737, 0.54, 0.0643, 0.5422, 0.06508, 0.5485, 0.04344, 0.5494, 0.04473, 0.5476, 0.04569, 0.5119, 0.1545, 0.5118, 0.1578, 0.5084, 0.1595, 0.5119, 0.1545, 0.508, 0.158, 0.5082, 0.156, 0.5346, 0.0614, 0.5322, 0.05939, 0.5371, 0.05687, 0.5312, 0.0646, 0.5279, 0.0621, 0.5322, 0.05939, 0.5312, 0.0646, 0.5346, 0.0614, 0.5372, 0.06339, 0.5502, 0.04621, 0.5515, 0.04786, 0.5482, 0.04732, 0.5533, 0.04504, 0.5552, 0.04668, 0.5515, 0.04786, 0.5533, 0.04504, 0.5502, 0.04621, 0.5494, 0.04473, 0.5311, 0.05703, 0.5303, 0.05485, 0.5356, 0.05346, 0.5266, 0.0592, 0.5259, 0.05597, 0.5303, 0.05485, 0.5266, 0.0592, 0.5311, 0.05703, 0.5322, 0.05939, 0.5523, 0.04967, 0.5531, 0.05175, 0.5483, 0.0497, 0.5564, 0.04904, 0.5578, 0.05335, 0.5531, 0.05175, 0.5564, 0.04904, 0.5523, 0.04967, 0.5515, 0.04786, 0.5305, 0.05239, 0.5304, 0.04987, 0.5356, 0.05007, 0.5264, 0.05205, 0.5263, 0.04833, 0.5304, 0.04987, 0.5264, 0.05205, 0.5305, 0.05239, 0.5303, 0.05485, 0.5526, 0.05431, 0.5522, 0.05734, 0.5476, 0.0532, 0.5569, 0.05879, 0.5552, 0.06246, 0.5522, 0.05734, 0.5569, 0.05879, 0.5526, 0.05431, 0.5531, 0.05175, 0.531, 0.0474, 0.5317, 0.04518, 0.5369, 0.04714, 0.5269, 0.04564, 0.5276, 0.04318, 0.5317, 0.04518, 0.5269, 0.04564, 0.531, 0.0474, 0.5304, 0.04987, 0.5412, 0.1639, 0.5427, 0.1699, 0.535, 0.1668, 0.5138, 0.05658, 0.5129, 0.04877, 0.52, 0.04494, 0.5138, 0.05658, 0.5206, 0.05133, 0.5209, 0.05881, 0.5502, 0.1477, 0.5506, 0.1519, 0.5432, 0.1526, 0.5167, 0.1706, 0.5167, 0.1644, 0.5261, 0.1587, 0.5167, 0.1706, 0.525, 0.1632, 0.5246, 0.1704, 0.5212, 0.04154, 0.5226, 0.03893, 0.5276, 0.04318, 0.5158, 0.04097, 0.5186, 0.03342, 0.5226, 0.03893, 0.5158, 0.04097, 0.5212, 0.04154, 0.52, 0.04494, 0.5502, 0.1559, 0.5506, 0.1587, 0.5428, 0.1584, 0.5196, 0.1561, 0.5202, 0.1518, 0.5294, 0.1529, 0.5196, 0.1561, 0.5285, 0.1557, 0.5261, 0.1587, 0.5251, 0.03587, 0.5279, 0.03213, 0.5319, 0.03807, 0.5046, 0.1452, 0.5019, 0.1454, 0.5008, 0.1347, 0.5046, 0.1452, 0.5045, 0.1352, 0.5075, 0.1356, 0.5505, 0.1609, 0.5502, 0.1635, 0.5429, 0.1635, 0.5577, 0.07807, 0.5516, 0.0817, 0.5501, 0.0735, 0.5243, 0.1477, 0.5306, 0.151, 0.5294, 0.1529, 0.5365, 0.03072, 0.5409, 0.02893, 0.5427, 0.03524, 0.5365, 0.02087, 0.5427, 0.01896, 0.5409, 0.02893, 0.561, 0.03924, 0.5609, 0.05109, 0.5578, 0.05117, 0.5314, 0.03032, 0.5336, 0.02998, 0.5369, 0.0361, 0.4377, 0.1382, 0.4384, 0.1436, 0.429, 0.1419, 0.4377, 0.1382, 0.4289, 0.1395, 0.4298, 0.1353, 0.5578, 0.08357, 0.5603, 0.08325, 0.5603, 0.08869, 0.5468, 0.08117, 0.5413, 0.08171, 0.5428, 0.06972, 0.5468, 0.08117, 0.5462, 0.07095, 0.5501, 0.0735, 0.5466, 0.02783, 0.5514, 0.02739, 0.5481, 0.03661, 0.5487, 0.01983, 0.5543, 0.02125, 0.5514, 0.02739, 0.5487, 0.01983, 0.5466, 0.02783, 0.5409, 0.02893, 0.564, 0.03319, 0.5641, 0.03924, 0.5578, 0.03442, 0.5363, 0.08031, 0.5303, 0.08054, 0.5329, 0.07262, 0.5363, 0.08031, 0.5382, 0.07055, 0.5428, 0.06972, 0.5543, 0.02948, 0.5572, 0.03157, 0.5518, 0.04233, 0.5268, 0.1073, 0.5286, 0.1129, 0.5193, 0.1135, 0.5633, 0.03924, 0.5641, 0.04889, 0.561, 0.04889, 0.5286, 0.07082, 0.5248, 0.06789, 0.5279, 0.0621, 0.5253, 0.07657, 0.5204, 0.07178, 0.5248, 0.06789, 0.5253, 0.07657, 0.5286, 0.07082, 0.5329, 0.07262, 0.5191, 0.1162, 0.5197, 0.1207, 0.5129, 0.1263, 0.5294, 0.1189, 0.5295, 0.1264, 0.5197, 0.1207, 0.5294, 0.1189, 0.5191, 0.1162, 0.5193, 0.1135, 0.5375, 0.152, 0.5394, 0.1569, 0.533, 0.16, 0.5175, 0.0675, 0.5146, 0.06298, 0.5209, 0.05881, 0.5646, 0.05688, 0.561, 0.05153, 0.5646, 0.04889, 0.5507, 0.05949, 0.5493, 0.06157, 0.5462, 0.05668, 0.5531, 0.06421, 0.5511, 0.06611, 0.5493, 0.06157, 0.5531, 0.06421, 0.5507, 0.05949, 0.5522, 0.05734, 0.5336, 0.1043, 0.5362, 0.1106, 0.5286, 0.1129, 0.5391, 0.1012, 0.5431, 0.1091, 0.5362, 0.1106, 0.5391, 0.1012, 0.5336, 0.1043, 0.5319, 0.09804, 0.479, 0.1259, 0.4795, 0.1345, 0.4728, 0.1331, 0.4862, 0.1225, 0.4867, 0.1299, 0.4795, 0.1345, 0.4862, 0.1225, 0.479, 0.1259, 0.4782, 0.118, 0.5368, 0.1197, 0.5371, 0.1292, 0.5295, 0.1264, 0.5445, 0.1173, 0.5452, 0.127, 0.5371, 0.1292, 0.5445, 0.1173, 0.5368, 0.1197, 0.5362, 0.1106, 0.4798, 0.1391, 0.48, 0.1429, 0.4729, 0.1435, 0.4863, 0.1367, 0.4869, 0.1443, 0.48, 0.1429, 0.4863, 0.1367, 0.4798, 0.1391, 0.4795, 0.1345, 0.5368, 0.1362, 0.537, 0.1403, 0.5296, 0.1403, 0.5454, 0.1335, 0.5451, 0.1416, 0.537, 0.1403, 0.5454, 0.1335, 0.5368, 0.1362, 0.5371, 0.1292, 0.4792, 0.1484, 0.4785, 0.1574, 0.4716, 0.1575, 0.4861, 0.1519, 0.4851, 0.1621, 0.4785, 0.1574, 0.4861, 0.1519, 0.4792, 0.1484, 0.48, 0.1429, 0.5846, 0.1562, 0.5829, 0.1507, 0.5886, 0.1452, 0.5771, 0.1583, 0.575, 0.1503, 0.5829, 0.1507, 0.5436, 0.1466, 0.5362, 0.1434, 0.537, 0.1403, 0.5111, 0.1313, 0.5072, 0.1241, 0.5111, 0.1184, 0.5074, 0.1347, 0.5022, 0.1283, 0.5072, 0.1241, 0.4836, 0.1682, 0.477, 0.1653, 0.4785, 0.1574, 0.5804, 0.14, 0.5797, 0.136, 0.5868, 0.1331, 0.5746, 0.1423, 0.5734, 0.137, 0.5797, 0.136, 0.5746, 0.1423, 0.5804, 0.14, 0.5829, 0.1507, 0.4454, 0.1246, 0.4459, 0.13, 0.4383, 0.1318, 0.4514, 0.12, 0.4529, 0.1282, 0.4459, 0.13, 0.5008, 0.1212, 0.5059, 0.1181, 0.5072, 0.1241, 0.5801, 0.1279, 0.5809, 0.1158, 0.5872, 0.1195, 0.5735, 0.1264, 0.5734, 0.1175, 0.5809, 0.1158, 0.5735, 0.1264, 0.5801, 0.1279, 0.5797, 0.136, 0.4451, 0.1516, 0.4443, 0.1588, 0.4374, 0.1558, 0.452, 0.1528, 0.4511, 0.1612, 0.4443, 0.1588, 0.452, 0.1528, 0.4451, 0.1516, 0.4459, 0.1444, 0.4459, 0.1372, 0.4459, 0.1444, 0.4384, 0.1436, 0.4528, 0.1369, 0.4529, 0.1449, 0.4459, 0.1444, 0.4528, 0.1369, 0.4459, 0.1372, 0.4459, 0.13, 0.5453, 0.08844, 0.5404, 0.08915, 0.5413, 0.08171, 0.5739, 0.1108, 0.5745, 0.1018, 0.5812, 0.1052, 0.5739, 0.1108, 0.581, 0.1101, 0.5809, 0.1158, 0.4429, 0.1648, 0.4411, 0.1711, 0.435, 0.1669, 0.4494, 0.1683, 0.4468, 0.1755, 0.4411, 0.1711, 0.4494, 0.1683, 0.4429, 0.1648, 0.4443, 0.1588, 0.5224, 0.128, 0.5221, 0.1375, 0.5154, 0.133, 0.5293, 0.1355, 0.5296, 0.1403, 0.5221, 0.1375, 0.5606, 0.08325, 0.5578, 0.07421, 0.5606, 0.06685, 0.567, 0.1133, 0.5677, 0.09969, 0.5745, 0.1018, 0.6936, 0.6257, 0.6971, 0.5799, 0.7112, 0.5792, 0.7113, 0.6023, 0.6936, 0.6257, 0.7093, 0.6331, 0.7082, 0.6455, 0.4558, 0.1716, 0.4543, 0.1771, 0.4468, 0.1755, 0.2461, 0.9101, 0.2383, 0.9435, 0.2324, 0.942, 0.235, 0.9171, 0.2461, 0.9101, 0.2374, 0.91, 0.2406, 0.9, 0.5692, 0.09625, 0.5709, 0.09193, 0.5772, 0.09286, 0.7035, 0.5556, 0.7111, 0.5297, 0.7223, 0.534, 0.7184, 0.5508, 0.7035, 0.5556, 0.7168, 0.5584, 0.7149, 0.5656, 0.5458, 0.09847, 0.5504, 0.111, 0.5431, 0.1091, 0.6659, 0.5663, 0.6791, 0.6082, 0.6728, 0.613, 0.6625, 0.5798, 0.6659, 0.5663, 0.6595, 0.5674, 0.658, 0.5615, 0.4931, 0.1214, 0.4936, 0.1276, 0.4867, 0.1299, 0.4171, 0.6738, 0.4207, 0.7068, 0.4111, 0.7069, 0.4079, 0.6841, 0.4171, 0.6738, 0.4077, 0.6752, 0.4034, 0.6615, 0.5513, 0.1161, 0.5515, 0.1273, 0.5452, 0.127, 0.6849, 0.6471, 0.6901, 0.6903, 0.6808, 0.6943, 0.6774, 0.6615, 0.6849, 0.6471, 0.676, 0.6491, 0.6751, 0.6425, 0.4926, 0.1345, 0.4935, 0.1445, 0.4869, 0.1443, 0.4184, 0.7447, 0.4207, 0.7896, 0.4103, 0.7882, 0.4084, 0.7577, 0.4184, 0.7447, 0.4065, 0.7428, 0.4088, 0.733, 0.5523, 0.1328, 0.5522, 0.1408, 0.5451, 0.1416, 0.6901, 0.7284, 0.6893, 0.7679, 0.6778, 0.768, 0.6774, 0.744, 0.6901, 0.7284, 0.6771, 0.7295, 0.6795, 0.7217, 0.4929, 0.1545, 0.4916, 0.165, 0.4851, 0.1621, 0.4165, 0.8322, 0.4113, 0.8781, 0.3948, 0.8788, 0.3984, 0.8548, 0.4165, 0.8322, 0.403, 0.8317, 0.4045, 0.813, 0.5714, 0.1607, 0.5684, 0.1482, 0.575, 0.1503, 0.7073, 0.8585, 0.6989, 0.824, 0.7098, 0.8169, 0.7176, 0.8353, 0.681, 0.7994, 0.6678, 0.7995, 0.6701, 0.7848, 0.4899, 0.1705, 0.487, 0.1778, 0.4812, 0.1758, 0.4038, 0.9093, 0.3933, 0.9481, 0.3821, 0.9453, 0.3886, 0.9189, 0.4038, 0.9093, 0.3896, 0.9075, 0.3911, 0.8944, 0.5714, 0.1446, 0.5681, 0.1396, 0.5734, 0.137, 0.6981, 0.7879, 0.6918, 0.7499, 0.6987, 0.7521, 0.7036, 0.7837, 0.6981, 0.7879, 0.7048, 0.7876, 0.7058, 0.7911, 0.457, 0.117, 0.4595, 0.1272, 0.4529, 0.1282, 0.2565, 0.6657, 0.2636, 0.7072, 0.2528, 0.7066, 0.2486, 0.6776, 0.2565, 0.6657, 0.2479, 0.664, 0.2462, 0.6577, 0.568, 0.1229, 0.5662, 0.1184, 0.5734, 0.1175, 0.6917, 0.7022, 0.6901, 0.6629, 0.7039, 0.6636, 0.7041, 0.687, 0.6917, 0.7022, 0.7062, 0.6959, 0.7023, 0.7184, 0.4586, 0.1524, 0.4579, 0.1625, 0.4511, 0.1612, 0.259, 0.8312, 0.2547, 0.8737, 0.2466, 0.8722, 0.2483, 0.8421, 0.259, 0.8312, 0.2483, 0.828, 0.2501, 0.8176, 0.4594, 0.1382, 0.4598, 0.1453, 0.4529, 0.1449, 0.2634, 0.7505, 0.2636, 0.7909, 0.2524, 0.7902, 0.2531, 0.7629, 0.2634, 0.7505, 0.2542, 0.752, 0.2531, 0.7364, 0.5823, 0.1021, 0.5833, 0.09697, 0.5898, 0.1005, 0.5757, 0.09812, 0.5772, 0.09286, 0.5833, 0.09697, 0.5112, 0.1421, 0.5121, 0.1504, 0.5081, 0.1498, 0.1137, 0.5399, 0.1019, 0.4972, 0.1346, 0.5389, 0.1358, 0.5651, 0.1346, 0.5389, 0.1596, 0.5483, 0.1676, 0.5966, 0.1596, 0.5483, 0.2057, 0.5658, 0.204, 0.6159, 0.2057, 0.5658, 0.2484, 0.5829, 0.2762, 0.6314, 0.2385, 0.6315, 0.2484, 0.5829, 0.3155, 0.6336, 0.2762, 0.6314, 0.2881, 0.5823, 0.353, 0.6179, 0.3155, 0.6336, 0.339, 0.5918, 0.3875, 0.6031, 0.353, 0.6179, 0.3777, 0.5832, 0.1019, 0.4972, 0.09283, 0.463, 0.1232, 0.4802, 0.1346, 0.5389, 0.1232, 0.4802, 0.1591, 0.5006, 0.1596, 0.5483, 0.1591, 0.5006, 0.2082, 0.5173, 0.2057, 0.5658, 0.2082, 0.5173, 0.2584, 0.5343, 0.2881, 0.5823, 0.2484, 0.5829, 0.2584, 0.5343, 0.339, 0.5918, 0.2881, 0.5823, 0.3103, 0.5425, 0.3777, 0.5832, 0.339, 0.5918, 0.3612, 0.5505, 0.4136, 0.5745, 0.3777, 0.5832, 0.4029, 0.5483, 0.09283, 0.463, 0.08896, 0.4152, 0.1258, 0.431, 0.1232, 0.4802, 0.1258, 0.431, 0.1652, 0.4464, 0.1591, 0.5006, 0.1652, 0.4464, 0.217, 0.4615, 0.2082, 0.5173, 0.217, 0.4615, 0.2661, 0.4745, 0.3103, 0.5425, 0.2584, 0.5343, 0.2661, 0.4745, 0.3612, 0.5505, 0.3103, 0.5425, 0.3241, 0.488, 0.4029, 0.5483, 0.3612, 0.5505, 0.3734, 0.4939, 0.4441, 0.5419, 0.4029, 0.5483, 0.423, 0.5115, 0.08896, 0.4152, 0.08988, 0.3717, 0.1272, 0.3794, 0.1258, 0.431, 0.1272, 0.3794, 0.1712, 0.3922, 0.1652, 0.4464, 0.1712, 0.3922, 0.2274, 0.4107, 0.217, 0.4615, 0.2274, 0.4107, 0.2818, 0.4196, 0.3241, 0.488, 0.2661, 0.4745, 0.2818, 0.4196, 0.3734, 0.4939, 0.3241, 0.488, 0.3436, 0.4287, 0.423, 0.5115, 0.3734, 0.4939, 0.3893, 0.4436, 0.4589, 0.5059, 0.423, 0.5115, 0.4356, 0.4576, 0.1272, 0.3794, 0.08988, 0.3717, 0.1121, 0.331, 0.1712, 0.3922, 0.1272, 0.3794, 0.1464, 0.3356, 0.2274, 0.4107, 0.1712, 0.3922, 0.1868, 0.3405, 0.2818, 0.4196, 0.2274, 0.4107, 0.2395, 0.3512, 0.2818, 0.4196, 0.2935, 0.3622, 0.3494, 0.3791, 0.3436, 0.4287, 0.3494, 0.3791, 0.4001, 0.3923, 0.3893, 0.4436, 0.4001, 0.3923, 0.4388, 0.4093, 0.4356, 0.4576, 0.4388, 0.4093, 0.4755, 0.4248, 0.1464, 0.3356, 0.1121, 0.331, 0.121, 0.2943, 0.1868, 0.3405, 0.1464, 0.3356, 0.1565, 0.292, 0.2395, 0.3512, 0.1868, 0.3405, 0.2025, 0.2886, 0.2935, 0.3622, 0.2395, 0.3512, 0.2485, 0.3056, 0.2935, 0.3622, 0.3052, 0.3049, 0.3554, 0.3219, 0.3494, 0.3791, 0.3554, 0.3219, 0.4045, 0.3386, 0.4001, 0.3923, 0.4045, 0.3386, 0.4424, 0.358, 0.4388, 0.4093, 0.4424, 0.358, 0.4764, 0.3825, 0.1565, 0.292, 0.121, 0.2943, 0.1446, 0.266, 0.2025, 0.2886, 0.1565, 0.292, 0.1898, 0.2538, 0.2485, 0.3056, 0.2025, 0.2886, 0.2247, 0.2473, 0.3052, 0.3049, 0.2485, 0.3056, 0.2692, 0.2518, 0.3052, 0.3049, 0.3184, 0.2467, 0.3579, 0.2734, 0.3554, 0.3219, 0.3579, 0.2734, 0.4002, 0.291, 0.4045, 0.3386, 0.4002, 0.291, 0.4306, 0.3157, 0.4424, 0.358, 0.4306, 0.3157, 0.4641, 0.3435, 0.1898, 0.2538, 0.1446, 0.266, 0.1808, 0.2336, 0.2247, 0.2473, 0.1898, 0.2538, 0.2122, 0.2206, 0.2692, 0.2518, 0.2247, 0.2473, 0.2422, 0.2073, 0.3184, 0.2467, 0.2692, 0.2518, 0.2886, 0.2059, 0.3184, 0.2467, 0.3251, 0.2077, 0.3571, 0.2251, 0.3579, 0.2734, 0.3571, 0.2251, 0.3974, 0.2431, 0.4002, 0.291, 0.3974, 0.2431, 0.4225, 0.2742, 0.4306, 0.3157, 0.4225, 0.2742, 0.4469, 0.302, 0.5355, 0.08651, 0.5413, 0.08171, 0.5404, 0.08915, 0.4594, 0.1382, 0.4529, 0.1282, 0.4595, 0.1272, 0.4586, 0.1524, 0.4529, 0.1449, 0.4598, 0.1453, 0.568, 0.1229, 0.5734, 0.137, 0.5681, 0.1396, 0.457, 0.117, 0.4505, 0.1139, 0.4563, 0.1117, 0.5714, 0.1446, 0.575, 0.1503, 0.5684, 0.1482, 0.4899, 0.1705, 0.4851, 0.1621, 0.4916, 0.165, 0.5497, 0.1477, 0.5451, 0.1416, 0.5522, 0.1408, 0.4929, 0.1545, 0.4869, 0.1443, 0.4935, 0.1445, 0.5523, 0.1328, 0.5452, 0.127, 0.5515, 0.1273, 0.4926, 0.1345, 0.4867, 0.1299, 0.4936, 0.1276, 0.5513, 0.1161, 0.5431, 0.1091, 0.5504, 0.111, 0.4931, 0.1214, 0.4844, 0.1139, 0.4903, 0.1117, 0.5458, 0.09847, 0.538, 0.09435, 0.5449, 0.0917, 0.5692, 0.09625, 0.5745, 0.1018, 0.5677, 0.09969, 0.4558, 0.1716, 0.4511, 0.1612, 0.4579, 0.1625, 0.567, 0.1133, 0.5734, 0.1175, 0.5662, 0.1184, 0.5224, 0.128, 0.5129, 0.1263, 0.5197, 0.1207, 0.4429, 0.1648, 0.4374, 0.1558, 0.4443, 0.1588, 0.581, 0.1101, 0.5872, 0.1195, 0.5809, 0.1158, 0.4459, 0.1372, 0.4383, 0.1318, 0.4459, 0.13, 0.4451, 0.1516, 0.4384, 0.1436, 0.4459, 0.1444, 0.5801, 0.1279, 0.5868, 0.1331, 0.5797, 0.136, 0.5059, 0.1181, 0.5111, 0.1184, 0.5072, 0.1241, 0.5804, 0.14, 0.5886, 0.1452, 0.5829, 0.1507, 0.477, 0.1653, 0.4716, 0.1575, 0.4785, 0.1574, 0.5362, 0.1434, 0.5296, 0.1403, 0.537, 0.1403, 0.4792, 0.1484, 0.4729, 0.1435, 0.48, 0.1429, 0.5578, 0.02573, 0.5658, 0.01896, 0.5658, 0.0279, 0.4798, 0.1391, 0.4728, 0.1331, 0.4795, 0.1345, 0.5368, 0.1197, 0.5286, 0.1129, 0.5362, 0.1106, 0.479, 0.1259, 0.4715, 0.1211, 0.4782, 0.118, 0.5336, 0.1043, 0.5255, 0.1019, 0.5319, 0.09804, 0.5507, 0.05949, 0.5476, 0.0532, 0.5522, 0.05734, 0.5375, 0.152, 0.5306, 0.154, 0.5359, 0.1477, 0.5578, 0.03424, 0.5518, 0.04233, 0.5572, 0.03157, 0.5286, 0.07082, 0.535, 0.06707, 0.5329, 0.07262, 0.5543, 0.02948, 0.5481, 0.03661, 0.5514, 0.02739, 0.564, 0.03319, 0.5591, 0.0279, 0.5641, 0.02856, 0.5647, 0.06685, 0.5647, 0.07609, 0.5606, 0.07121, 0.5592, 0.1667, 0.5618, 0.1607, 0.5618, 0.1692, 0.5314, 0.03032, 0.5319, 0.03807, 0.5279, 0.03213, 0.5609, 0.05109, 0.561, 0.05764, 0.5578, 0.05117, 0.5505, 0.1609, 0.5428, 0.1584, 0.5506, 0.1587, 0.5251, 0.03587, 0.5276, 0.04318, 0.5226, 0.03893, 0.5502, 0.1559, 0.5432, 0.1526, 0.5506, 0.1519, 0.5212, 0.04154, 0.5263, 0.04833, 0.52, 0.04494, 0.525, 0.1632, 0.5306, 0.1714, 0.5246, 0.1704, 0.5412, 0.1639, 0.533, 0.16, 0.5394, 0.1569, 0.5412, 0.04458, 0.5383, 0.04608, 0.5396, 0.04508, 0.5383, 0.04608, 0.5362, 0.04855, 0.5369, 0.04714, 0.5362, 0.04855, 0.5356, 0.05171, 0.5356, 0.05007, 0.5356, 0.05171, 0.5364, 0.05512, 0.5356, 0.05346, 0.5364, 0.05512, 0.5385, 0.05816, 0.5371, 0.05687, 0.5385, 0.05816, 0.5412, 0.05985, 0.5397, 0.0594, 0.5412, 0.05985, 0.5434, 0.05969, 0.5424, 0.06019, 0.5434, 0.05969, 0.5452, 0.05786, 0.5444, 0.05917, 0.5452, 0.05786, 0.5468, 0.0549, 0.5462, 0.05668, 0.5468, 0.0549, 0.5478, 0.05122, 0.5476, 0.0532, 0.5478, 0.05122, 0.5482, 0.04837, 0.5483, 0.0497, 0.5482, 0.04837, 0.5479, 0.04646, 0.5482, 0.04732, 0.5479, 0.04646, 0.5471, 0.0451, 0.5476, 0.04569, 0.5471, 0.0451, 0.5459, 0.04415, 0.5467, 0.04448, 0.5459, 0.04415, 0.5439, 0.0439, 0.545, 0.0438, 0.5439, 0.0439, 0.5412, 0.04458, 0.5426, 0.04399, 0.5412, 0.04458, 0.5362, 0.04855, 0.5383, 0.04608, 0.5362, 0.04855, 0.5364, 0.05512, 0.5356, 0.05171, 0.5364, 0.05512, 0.5412, 0.05985, 0.5385, 0.05816, 0.5412, 0.05985, 0.5364, 0.05512, 0.5434, 0.05969, 0.5434, 0.05969, 0.5364, 0.05512, 0.5452, 0.05786, 0.5452, 0.05786, 0.5479, 0.04646, 0.5468, 0.0549, 0.5468, 0.0549, 0.5479, 0.04646, 0.5478, 0.05122, 0.5478, 0.05122, 0.5479, 0.04646, 0.5482, 0.04837, 0.5479, 0.04646, 0.5459, 0.04415, 0.5471, 0.0451, 0.5459, 0.04415, 0.5412, 0.04458, 0.5439, 0.0439, 0.5412, 0.04458, 0.5452, 0.05786, 0.5362, 0.04855, 0.5362, 0.04855, 0.5452, 0.05786, 0.5364, 0.05512, 0.5479, 0.04646, 0.5452, 0.05786, 0.5459, 0.04415, 0.531, 0.0474, 0.5356, 0.05007, 0.5304, 0.04987, 0.5526, 0.05431, 0.5483, 0.0497, 0.5531, 0.05175, 0.5305, 0.05239, 0.5356, 0.05346, 0.5303, 0.05485, 0.5523, 0.04967, 0.5482, 0.04732, 0.5515, 0.04786, 0.5311, 0.05703, 0.5371, 0.05687, 0.5322, 0.05939, 0.5502, 0.04621, 0.5476, 0.04569, 0.5494, 0.04473, 0.5346, 0.0614, 0.5397, 0.0594, 0.5372, 0.06339, 0.5485, 0.04344, 0.5467, 0.04448, 0.5477, 0.04188, 0.54, 0.0643, 0.5424, 0.06019, 0.5422, 0.06508, 0.5465, 0.04089, 0.545, 0.0438, 0.5448, 0.03976, 0.544, 0.06469, 0.5444, 0.05917, 0.5458, 0.06426, 0.538, 0.04086, 0.5396, 0.04508, 0.5354, 0.04184, 0.5426, 0.03974, 0.5426, 0.04399, 0.5401, 0.03982, 0.5474, 0.06279, 0.5462, 0.05668, 0.5493, 0.06157, 0.5336, 0.0435, 0.5369, 0.04714, 0.5317, 0.04518, 0.5641, 0.1607, 0.5641, 0.1682, 0.563, 0.167, 0.5296, 0.04068, 0.5354, 0.04184, 0.5336, 0.0435, 0.5296, 0.04068, 0.5317, 0.04518, 0.5276, 0.04318, 0.5474, 0.06279, 0.5444, 0.05917, 0.5452, 0.05786, 0.549, 0.06707, 0.5458, 0.06426, 0.5474, 0.06279, 0.549, 0.06707, 0.5493, 0.06157, 0.5511, 0.06611, 0.5426, 0.03974, 0.545, 0.0438, 0.5439, 0.0439, 0.5626, 0.06043, 0.5586, 0.06527, 0.5584, 0.06306, 0.5626, 0.06043, 0.5583, 0.06045, 0.5619, 0.05764, 0.538, 0.04086, 0.5426, 0.04399, 0.5412, 0.04458, 0.5348, 0.03682, 0.5401, 0.03982, 0.538, 0.04086, 0.5348, 0.03682, 0.5354, 0.04184, 0.5319, 0.03807, 0.544, 0.06469, 0.5424, 0.06019, 0.5434, 0.05969, 0.5446, 0.06791, 0.5422, 0.06508, 0.544, 0.06469, 0.5446, 0.06791, 0.5458, 0.06426, 0.5469, 0.06839, 0.5465, 0.04089, 0.5467, 0.04448, 0.5459, 0.04415, 0.5129, 0.1117, 0.5129, 0.1205, 0.5121, 0.1191, 0.5637, 0.06685, 0.5586, 0.06527, 0.5637, 0.06368, 0.54, 0.0643, 0.5397, 0.0594, 0.5412, 0.05985, 0.5392, 0.06737, 0.5372, 0.06339, 0.54, 0.0643, 0.5392, 0.06737, 0.5422, 0.06508, 0.5423, 0.0676, 0.5485, 0.04344, 0.5476, 0.04569, 0.5471, 0.0451, 0.5119, 0.1545, 0.5084, 0.1595, 0.508, 0.158, 0.5119, 0.1545, 0.5082, 0.156, 0.5121, 0.1504, 0.5346, 0.0614, 0.5371, 0.05687, 0.5385, 0.05816, 0.5312, 0.0646, 0.5322, 0.05939, 0.5346, 0.0614, 0.5312, 0.0646, 0.5372, 0.06339, 0.535, 0.06707, 0.5502, 0.04621, 0.5482, 0.04732, 0.5479, 0.04646, 0.5533, 0.04504, 0.5515, 0.04786, 0.5502, 0.04621, 0.5121, 0.161, 0.5084, 0.1595, 0.5118, 0.1578, 0.5311, 0.05703, 0.5356, 0.05346, 0.5364, 0.05512, 0.5266, 0.0592, 0.5303, 0.05485, 0.5311, 0.05703, 0.5266, 0.0592, 0.5322, 0.05939, 0.5279, 0.0621, 0.5523, 0.04967, 0.5483, 0.0497, 0.5482, 0.04837, 0.5564, 0.04904, 0.5531, 0.05175, 0.5523, 0.04967, 0.5564, 0.04904, 0.5515, 0.04786, 0.5552, 0.04668, 0.5305, 0.05239, 0.5356, 0.05007, 0.5356, 0.05171, 0.5264, 0.05205, 0.5304, 0.04987, 0.5305, 0.05239, 0.5264, 0.05205, 0.5303, 0.05485, 0.5259, 0.05597, 0.5526, 0.05431, 0.5476, 0.0532, 0.5478, 0.05122, 0.5569, 0.05879, 0.5522, 0.05734, 0.5526, 0.05431, 0.5569, 0.05879, 0.5531, 0.05175, 0.5578, 0.05335, 0.531, 0.0474, 0.5369, 0.04714, 0.5362, 0.04855, 0.5269, 0.04564, 0.5317, 0.04518, 0.531, 0.0474, 0.5269, 0.04564, 0.5304, 0.04987, 0.5263, 0.04833, 0.5412, 0.1639, 0.535, 0.1668, 0.5339, 0.1634, 0.5138, 0.05658, 0.52, 0.04494, 0.5206, 0.05133, 0.5138, 0.05658, 0.5209, 0.05881, 0.5146, 0.06298, 0.5502, 0.1477, 0.5432, 0.1526, 0.5433, 0.1491, 0.5167, 0.1706, 0.5261, 0.1587, 0.525, 0.1632, 0.5291, 0.1429, 0.5221, 0.1375, 0.5296, 0.1403, 0.5212, 0.04154, 0.5276, 0.04318, 0.5269, 0.04564, 0.5158, 0.04097, 0.5226, 0.03893, 0.5212, 0.04154, 0.5158, 0.04097, 0.52, 0.04494, 0.5129, 0.04877, 0.5502, 0.1559, 0.5428, 0.1584, 0.5428, 0.1555, 0.5196, 0.1561, 0.5294, 0.1529, 0.5285, 0.1557, 0.5196, 0.1561, 0.5261, 0.1587, 0.5167, 0.1644, 0.5251, 0.03587, 0.5319, 0.03807, 0.5296, 0.04068, 0.5046, 0.1452, 0.5008, 0.1347, 0.5045, 0.1352, 0.5046, 0.1452, 0.5075, 0.1356, 0.5074, 0.1448, 0.5505, 0.1609, 0.5429, 0.1635, 0.5427, 0.1608, 0.557, 0.1591, 0.5502, 0.1635, 0.5505, 0.1609, 0.5243, 0.1477, 0.5294, 0.1529, 0.5202, 0.1518, 0.5365, 0.03072, 0.5427, 0.03524, 0.5398, 0.03619, 0.5365, 0.02087, 0.5409, 0.02893, 0.5365, 0.03072, 0.438, 0.1487, 0.429, 0.1419, 0.4384, 0.1436, 0.5314, 0.03032, 0.5369, 0.0361, 0.5348, 0.03682, 0.4377, 0.1382, 0.429, 0.1419, 0.4289, 0.1395, 0.4377, 0.1382, 0.4298, 0.1353, 0.4383, 0.1318, 0.5112, 0.1676, 0.508, 0.1627, 0.5096, 0.1617, 0.5468, 0.08117, 0.5428, 0.06972, 0.5462, 0.07095, 0.5468, 0.08117, 0.5501, 0.0735, 0.5516, 0.0817, 0.5466, 0.02783, 0.5481, 0.03661, 0.5458, 0.03539, 0.5487, 0.01983, 0.5514, 0.02739, 0.5466, 0.02783, 0.5487, 0.01983, 0.5409, 0.02893, 0.5427, 0.01896, 0.564, 0.03319, 0.5578, 0.03442, 0.5587, 0.03068, 0.5363, 0.08031, 0.5329, 0.07262, 0.5382, 0.07055, 0.5363, 0.08031, 0.5428, 0.06972, 0.5413, 0.08171, 0.5543, 0.02948, 0.5518, 0.04233, 0.55, 0.03988, 0.5268, 0.1073, 0.5193, 0.1135, 0.5189, 0.1101, 0.5268, 0.1073, 0.5192, 0.1065, 0.5255, 0.1019, 0.5665, 0.07609, 0.5665, 0.08685, 0.5639, 0.08462, 0.5253, 0.07657, 0.5248, 0.06789, 0.5286, 0.07082, 0.5253, 0.07657, 0.5329, 0.07262, 0.5303, 0.08054, 0.5578, 0.03424, 0.5552, 0.04668, 0.5533, 0.04504, 0.5294, 0.1189, 0.5197, 0.1207, 0.5191, 0.1162, 0.5294, 0.1189, 0.5193, 0.1135, 0.5286, 0.1129, 0.5375, 0.152, 0.533, 0.16, 0.5317, 0.157, 0.5427, 0.1485, 0.5394, 0.1569, 0.5375, 0.152, 0.4729, 0.1382, 0.4668, 0.1348, 0.4728, 0.1331, 0.5507, 0.05949, 0.5462, 0.05668, 0.5468, 0.0549, 0.5531, 0.06421, 0.5493, 0.06157, 0.5507, 0.05949, 0.5531, 0.06421, 0.5522, 0.05734, 0.5552, 0.06246, 0.5336, 0.1043, 0.5286, 0.1129, 0.5268, 0.1073, 0.5391, 0.1012, 0.5362, 0.1106, 0.5336, 0.1043, 0.5391, 0.1012, 0.5319, 0.09804, 0.538, 0.09435, 0.479, 0.1259, 0.4728, 0.1331, 0.4722, 0.1267, 0.4862, 0.1225, 0.4795, 0.1345, 0.479, 0.1259, 0.4862, 0.1225, 0.4782, 0.118, 0.4844, 0.1139, 0.5368, 0.1197, 0.5295, 0.1264, 0.5294, 0.1189, 0.5445, 0.1173, 0.5371, 0.1292, 0.5368, 0.1197, 0.5445, 0.1173, 0.5362, 0.1106, 0.5431, 0.1091, 0.4798, 0.1391, 0.4729, 0.1435, 0.4729, 0.1382, 0.4863, 0.1367, 0.48, 0.1429, 0.4798, 0.1391, 0.4863, 0.1367, 0.4795, 0.1345, 0.4867, 0.1299, 0.5368, 0.1362, 0.5296, 0.1403, 0.5293, 0.1355, 0.5454, 0.1335, 0.537, 0.1403, 0.5368, 0.1362, 0.5454, 0.1335, 0.5371, 0.1292, 0.5452, 0.127, 0.4792, 0.1484, 0.4716, 0.1575, 0.4723, 0.1498, 0.4861, 0.1519, 0.4785, 0.1574, 0.4792, 0.1484, 0.4861, 0.1519, 0.48, 0.1429, 0.4869, 0.1443, 0.5846, 0.1562, 0.5886, 0.1452, 0.5898, 0.1499, 0.5771, 0.1583, 0.5829, 0.1507, 0.5846, 0.1562, 0.5436, 0.1466, 0.537, 0.1403, 0.5451, 0.1416, 0.508, 0.1524, 0.508, 0.1649, 0.5045, 0.1603, 0.4836, 0.1682, 0.4756, 0.172, 0.477, 0.1653, 0.4836, 0.1682, 0.4785, 0.1574, 0.4851, 0.1621, 0.5129, 0.1539, 0.5202, 0.1518, 0.5196, 0.1561, 0.5746, 0.1423, 0.5797, 0.136, 0.5804, 0.14, 0.5746, 0.1423, 0.5829, 0.1507, 0.575, 0.1503, 0.5075, 0.1524, 0.5019, 0.1454, 0.5046, 0.1452, 0.5008, 0.1212, 0.5045, 0.1117, 0.5059, 0.1181, 0.5008, 0.1212, 0.5072, 0.1241, 0.5022, 0.1283, 0.5801, 0.1279, 0.5872, 0.1195, 0.5869, 0.1271, 0.5735, 0.1264, 0.5809, 0.1158, 0.5801, 0.1279, 0.5735, 0.1264, 0.5797, 0.136, 0.5734, 0.137, 0.4451, 0.1516, 0.4374, 0.1558, 0.438, 0.1487, 0.452, 0.1528, 0.4443, 0.1588, 0.4451, 0.1516, 0.452, 0.1528, 0.4459, 0.1444, 0.4529, 0.1449, 0.4459, 0.1372, 0.4384, 0.1436, 0.4377, 0.1382, 0.4528, 0.1369, 0.4459, 0.1444, 0.4459, 0.1372, 0.4528, 0.1369, 0.4459, 0.13, 0.4529, 0.1282, 0.5453, 0.08844, 0.5413, 0.08171, 0.5468, 0.08117, 0.5739, 0.1108, 0.5812, 0.1052, 0.581, 0.1101, 0.5739, 0.1108, 0.5809, 0.1158, 0.5734, 0.1175, 0.4429, 0.1648, 0.435, 0.1669, 0.4363, 0.1616, 0.4494, 0.1683, 0.4411, 0.1711, 0.4429, 0.1648, 0.4494, 0.1683, 0.4443, 0.1588, 0.4511, 0.1612, 0.5224, 0.128, 0.5154, 0.133, 0.5143, 0.1287, 0.5293, 0.1355, 0.5221, 0.1375, 0.5224, 0.128, 0.5293, 0.1355, 0.5197, 0.1207, 0.5295, 0.1264, 0.567, 0.1133, 0.5745, 0.1018, 0.5739, 0.1108, 0.6936, 0.6257, 0.7113, 0.6023, 0.7093, 0.6331, 0.6936, 0.6257, 0.7082, 0.6455, 0.7039, 0.6636, 0.6901, 0.6629, 0.4558, 0.1716, 0.4468, 0.1755, 0.4494, 0.1683, 0.2461, 0.9101, 0.235, 0.9171, 0.2374, 0.91, 0.2461, 0.9101, 0.2406, 0.9, 0.2466, 0.8722, 0.2547, 0.8737, 0.5692, 0.09625, 0.5772, 0.09286, 0.5757, 0.09812, 0.7035, 0.5556, 0.7184, 0.5508, 0.7168, 0.5584, 0.7035, 0.5556, 0.7149, 0.5656, 0.7112, 0.5792, 0.6971, 0.5799, 0.5458, 0.09847, 0.5431, 0.1091, 0.5391, 0.1012, 0.6659, 0.5663, 0.6625, 0.5798, 0.6595, 0.5674, 0.6659, 0.5663, 0.658, 0.5615, 0.6491, 0.5319, 0.6547, 0.5297, 0.4931, 0.1214, 0.4867, 0.1299, 0.4862, 0.1225, 0.4171, 0.6738, 0.4079, 0.6841, 0.4077, 0.6752, 0.4171, 0.6738, 0.4034, 0.6615, 0.3965, 0.6337, 0.4088, 0.6338, 0.5513, 0.1161, 0.5452, 0.127, 0.5445, 0.1173, 0.6849, 0.6471, 0.6774, 0.6615, 0.676, 0.6491, 0.6849, 0.6471, 0.6751, 0.6425, 0.6728, 0.613, 0.6791, 0.6082, 0.4926, 0.1345, 0.4869, 0.1443, 0.4863, 0.1367, 0.4184, 0.7447, 0.4084, 0.7577, 0.4065, 0.7428, 0.4184, 0.7447, 0.4088, 0.733, 0.4111, 0.7069, 0.4207, 0.7068, 0.5523, 0.1328, 0.5451, 0.1416, 0.5454, 0.1335, 0.6901, 0.7284, 0.6774, 0.744, 0.6771, 0.7295, 0.6901, 0.7284, 0.6795, 0.7217, 0.6808, 0.6943, 0.6901, 0.6903, 0.4929, 0.1545, 0.4851, 0.1621, 0.4861, 0.1519, 0.4165, 0.8322, 0.3984, 0.8548, 0.403, 0.8317, 0.4165, 0.8322, 0.4045, 0.813, 0.4103, 0.7882, 0.4207, 0.7896, 0.5714, 0.1607, 0.575, 0.1503, 0.5771, 0.1583, 0.7073, 0.8585, 0.7176, 0.8353, 0.7222, 0.859, 0.681, 0.7994, 0.6701, 0.7848, 0.6778, 0.768, 0.6893, 0.7679, 0.4899, 0.1705, 0.4812, 0.1758, 0.4836, 0.1682, 0.4038, 0.9093, 0.3886, 0.9189, 0.3896, 0.9075, 0.4038, 0.9093, 0.3911, 0.8944, 0.3948, 0.8788, 0.4113, 0.8781, 0.5714, 0.1446, 0.5734, 0.137, 0.5746, 0.1423, 0.6981, 0.7879, 0.7036, 0.7837, 0.7048, 0.7876, 0.6981, 0.7879, 0.7058, 0.7911, 0.7098, 0.8169, 0.6989, 0.824, 0.457, 0.117, 0.4529, 0.1282, 0.4514, 0.12, 0.2565, 0.6657, 0.2486, 0.6776, 0.2479, 0.664, 0.2565, 0.6657, 0.2462, 0.6577, 0.2418, 0.6355, 0.2536, 0.6363, 0.568, 0.1229, 0.5734, 0.1175, 0.5735, 0.1264, 0.6917, 0.7022, 0.7041, 0.687, 0.7062, 0.6959, 0.6917, 0.7022, 0.7023, 0.7184, 0.6987, 0.7521, 0.6918, 0.7499, 0.4586, 0.1524, 0.4511, 0.1612, 0.452, 0.1528, 0.259, 0.8312, 0.2483, 0.8421, 0.2483, 0.828, 0.259, 0.8312, 0.2501, 0.8176, 0.2524, 0.7902, 0.2636, 0.7909, 0.4594, 0.1382, 0.4529, 0.1449, 0.4528, 0.1369, 0.2634, 0.7505, 0.2531, 0.7629, 0.2542, 0.752, 0.2634, 0.7505, 0.2531, 0.7364, 0.2528, 0.7066, 0.2636, 0.7072, 0.5823, 0.1021, 0.5898, 0.1005, 0.5891, 0.1061, 0.5757, 0.09812, 0.5833, 0.09697, 0.5823, 0.1021, 0.5112, 0.1421, 0.5081, 0.1498, 0.5075, 0.1415, 0.1137, 0.5399, 0.1346, 0.5389, 0.1358, 0.5651, 0.1358, 0.5651, 0.1596, 0.5483, 0.1676, 0.5966, 0.1676, 0.5966, 0.2057, 0.5658, 0.204, 0.6159, 0.204, 0.6159, 0.2484, 0.5829, 0.2385, 0.6315, 0.2762, 0.6314, 0.2484, 0.5829, 0.2881, 0.5823, 0.3155, 0.6336, 0.2881, 0.5823, 0.339, 0.5918, 0.353, 0.6179, 0.339, 0.5918, 0.3777, 0.5832, 0.3875, 0.6031, 0.3777, 0.5832, 0.4136, 0.5745, 0.1019, 0.4972, 0.1232, 0.4802, 0.1346, 0.5389, 0.1346, 0.5389, 0.1591, 0.5006, 0.1596, 0.5483, 0.1596, 0.5483, 0.2082, 0.5173, 0.2057, 0.5658, 0.2057, 0.5658, 0.2584, 0.5343, 0.2484, 0.5829, 0.2881, 0.5823, 0.2584, 0.5343, 0.3103, 0.5425, 0.339, 0.5918, 0.3103, 0.5425, 0.3612, 0.5505, 0.3777, 0.5832, 0.3612, 0.5505, 0.4029, 0.5483, 0.4136, 0.5745, 0.4029, 0.5483, 0.4441, 0.5419, 0.09283, 0.463, 0.1258, 0.431, 0.1232, 0.4802, 0.1232, 0.4802, 0.1652, 0.4464, 0.1591, 0.5006, 0.1591, 0.5006, 0.217, 0.4615, 0.2082, 0.5173, 0.2082, 0.5173, 0.2661, 0.4745, 0.2584, 0.5343, 0.3103, 0.5425, 0.2661, 0.4745, 0.3241, 0.488, 0.3612, 0.5505, 0.3241, 0.488, 0.3734, 0.4939, 0.4029, 0.5483, 0.3734, 0.4939, 0.423, 0.5115, 0.4441, 0.5419, 0.423, 0.5115, 0.4589, 0.5059, 0.08896, 0.4152, 0.1272, 0.3794, 0.1258, 0.431, 0.1258, 0.431, 0.1712, 0.3922, 0.1652, 0.4464, 0.1652, 0.4464, 0.2274, 0.4107, 0.217, 0.4615, 0.217, 0.4615, 0.2818, 0.4196, 0.2661, 0.4745, 0.3241, 0.488, 0.2818, 0.4196, 0.3436, 0.4287, 0.3734, 0.4939, 0.3436, 0.4287, 0.3893, 0.4436, 0.423, 0.5115, 0.3893, 0.4436, 0.4356, 0.4576, 0.4589, 0.5059, 0.4356, 0.4576, 0.4764, 0.4669, 0.1272, 0.3794, 0.1121, 0.331, 0.1464, 0.3356, 0.1712, 0.3922, 0.1464, 0.3356, 0.1868, 0.3405, 0.2274, 0.4107, 0.1868, 0.3405, 0.2395, 0.3512, 0.2818, 0.4196, 0.2395, 0.3512, 0.2935, 0.3622, 0.2818, 0.4196, 0.3494, 0.3791, 0.3436, 0.4287, 0.3436, 0.4287, 0.4001, 0.3923, 0.3893, 0.4436, 0.3893, 0.4436, 0.4388, 0.4093, 0.4356, 0.4576, 0.4356, 0.4576, 0.4755, 0.4248, 0.4764, 0.4669, 0.1464, 0.3356, 0.121, 0.2943, 0.1565, 0.292, 0.1868, 0.3405, 0.1565, 0.292, 0.2025, 0.2886, 0.2395, 0.3512, 0.2025, 0.2886, 0.2485, 0.3056, 0.2935, 0.3622, 0.2485, 0.3056, 0.3052, 0.3049, 0.2935, 0.3622, 0.3554, 0.3219, 0.3494, 0.3791, 0.3494, 0.3791, 0.4045, 0.3386, 0.4001, 0.3923, 0.4001, 0.3923, 0.4424, 0.358, 0.4388, 0.4093, 0.4388, 0.4093, 0.4764, 0.3825, 0.4755, 0.4248, 0.1565, 0.292, 0.1446, 0.266, 0.1898, 0.2538, 0.2025, 0.2886, 0.1898, 0.2538, 0.2247, 0.2473, 0.2485, 0.3056, 0.2247, 0.2473, 0.2692, 0.2518, 0.3052, 0.3049, 0.2692, 0.2518, 0.3184, 0.2467, 0.3052, 0.3049, 0.3579, 0.2734, 0.3554, 0.3219, 0.3554, 0.3219, 0.4002, 0.291, 0.4045, 0.3386, 0.4045, 0.3386, 0.4306, 0.3157, 0.4424, 0.358, 0.4424, 0.358, 0.4641, 0.3435, 0.4764, 0.3825, 0.1898, 0.2538, 0.1808, 0.2336, 0.2122, 0.2206, 0.2247, 0.2473, 0.2122, 0.2206, 0.2422, 0.2073, 0.2692, 0.2518, 0.2422, 0.2073, 0.2886, 0.2059, 0.3184, 0.2467, 0.2886, 0.2059, 0.3251, 0.2077, 0.3184, 0.2467, 0.3571, 0.2251, 0.3579, 0.2734, 0.3579, 0.2734, 0.3974, 0.2431, 0.4002, 0.291, 0.4002, 0.291, 0.4225, 0.2742, 0.4306, 0.3157, 0.4306, 0.3157, 0.4469, 0.302, 0.4641, 0.3435, 0.5503, 0.08962, 0.5522, 0.09605, 0.5449, 0.0917, 0.4611, 0.1716, 0.4605, 0.1731, 0.4543, 0.1771, 0.4558, 0.1716, 0.4644, 0.1275, 0.4645, 0.134, 0.4595, 0.1272, 0.5627, 0.1252, 0.5622, 0.1232, 0.5662, 0.1184, 0.568, 0.1229, 0.5652, 0.1554, 0.5635, 0.1514, 0.5684, 0.1482, 0.497, 0.1177, 0.498, 0.1207, 0.4931, 0.1214, 0.4903, 0.1117, 0.5653, 0.09374, 0.5662, 0.09009, 0.5709, 0.09193, 0.5572, 0.1248, 0.5569, 0.1308, 0.5515, 0.1273, 0.5561, 0.115, 0.5564, 0.1177, 0.5515, 0.1273, 0.5513, 0.1161, 0.5626, 0.1458, 0.5624, 0.1451, 0.5714, 0.1446, 0.5684, 0.1482, 0.5622, 0.1182, 0.5631, 0.1142, 0.5662, 0.1184, 0.4645, 0.134, 0.4647, 0.1373, 0.4594, 0.1382, 0.4595, 0.1272, 0.5622, 0.1232, 0.5622, 0.1182, 0.5662, 0.1184, 0.462, 0.1121, 0.463, 0.1169, 0.4563, 0.1117, 0.494, 0.171, 0.4938, 0.1735, 0.487, 0.1778, 0.4899, 0.1705, 0.4981, 0.1386, 0.4985, 0.1452, 0.4935, 0.1445, 0.4618, 0.1694, 0.4611, 0.1716, 0.4558, 0.1716, 0.4579, 0.1625, 0.5661, 0.1605, 0.5652, 0.1554, 0.5684, 0.1482, 0.5714, 0.1607, 0.4956, 0.1117, 0.497, 0.1177, 0.4903, 0.1117, 0.565, 0.09537, 0.5653, 0.09374, 0.5709, 0.09193, 0.5692, 0.09625, 0.4973, 0.1506, 0.497, 0.1546, 0.4929, 0.1545, 0.4935, 0.1445, 0.463, 0.1169, 0.4633, 0.1183, 0.457, 0.117, 0.4563, 0.1117, 0.4938, 0.1735, 0.4924, 0.1792, 0.487, 0.1778, 0.5565, 0.1408, 0.5549, 0.1444, 0.5522, 0.1408, 0.5559, 0.1136, 0.5561, 0.115, 0.5513, 0.1161, 0.5504, 0.111, 0.5532, 0.1, 0.5554, 0.1072, 0.5504, 0.111, 0.4985, 0.1452, 0.4973, 0.1506, 0.4935, 0.1445, 0.4977, 0.1353, 0.4981, 0.1386, 0.4935, 0.1445, 0.4926, 0.1345, 0.4634, 0.1538, 0.4634, 0.1569, 0.4579, 0.1625, 0.4586, 0.1524, 0.4631, 0.1634, 0.4618, 0.1694, 0.4579, 0.1625, 0.4634, 0.1569, 0.4631, 0.1634, 0.4579, 0.1625, 0.5611, 0.1374, 0.5618, 0.13, 0.5681, 0.1396, 0.5624, 0.1451, 0.5621, 0.1442, 0.5681, 0.1396, 0.5714, 0.1446, 0.5564, 0.1356, 0.5565, 0.1408, 0.5522, 0.1408, 0.5549, 0.1444, 0.5544, 0.1476, 0.5497, 0.1477, 0.5522, 0.1408, 0.5638, 0.1049, 0.5638, 0.09989, 0.5677, 0.09969, 0.5646, 0.09693, 0.565, 0.09537, 0.5692, 0.09625, 0.5677, 0.09969, 0.5554, 0.1072, 0.5559, 0.1136, 0.5504, 0.111, 0.5526, 0.09732, 0.5532, 0.1, 0.5504, 0.111, 0.5458, 0.09847, 0.5618, 0.13, 0.5627, 0.1252, 0.568, 0.1229, 0.5681, 0.1396, 0.5621, 0.1442, 0.5611, 0.1374, 0.5681, 0.1396, 0.4952, 0.1648, 0.4944, 0.1682, 0.4916, 0.165, 0.4982, 0.1332, 0.4977, 0.1353, 0.4926, 0.1345, 0.4936, 0.1276, 0.498, 0.1226, 0.4987, 0.1276, 0.4936, 0.1276, 0.5564, 0.1325, 0.5564, 0.1356, 0.5522, 0.1408, 0.5523, 0.1328, 0.4647, 0.1373, 0.4645, 0.1397, 0.4598, 0.1453, 0.4594, 0.1382, 0.5638, 0.09989, 0.5646, 0.09693, 0.5677, 0.09969, 0.5633, 0.1116, 0.5638, 0.1049, 0.5677, 0.09969, 0.567, 0.1133, 0.4645, 0.1397, 0.4643, 0.1456, 0.4598, 0.1453, 0.4643, 0.1456, 0.4638, 0.1515, 0.4598, 0.1453, 0.4944, 0.1682, 0.494, 0.171, 0.4899, 0.1705, 0.4916, 0.165, 0.496, 0.1596, 0.4952, 0.1648, 0.4916, 0.165, 0.5522, 0.09605, 0.5526, 0.09732, 0.5458, 0.09847, 0.5449, 0.0917, 0.4605, 0.1731, 0.46, 0.1785, 0.4543, 0.1771, 0.4987, 0.1276, 0.4982, 0.1332, 0.4936, 0.1276, 0.498, 0.1207, 0.498, 0.1226, 0.4936, 0.1276, 0.4931, 0.1214, 0.4633, 0.1183, 0.4635, 0.1212, 0.4595, 0.1272, 0.457, 0.117, 0.4638, 0.1515, 0.4634, 0.1538, 0.4586, 0.1524, 0.4598, 0.1453, 0.4635, 0.1212, 0.4644, 0.1275, 0.4595, 0.1272, 0.5635, 0.1514, 0.5626, 0.1458, 0.5684, 0.1482, 0.5569, 0.1308, 0.5564, 0.1325, 0.5523, 0.1328, 0.5515, 0.1273, 0.5564, 0.1177, 0.5572, 0.1248, 0.5515, 0.1273, 0.5631, 0.1142, 0.5633, 0.1116, 0.567, 0.1133, 0.5662, 0.1184, 0.497, 0.1546, 0.496, 0.1596, 0.4916, 0.165, 0.4929, 0.1545])
me_circle.materials.append(mat_land_base)
me_circle.materials.append(mat_grass)
me_circle.materials.append(mat_not_toucha)
me_circle.use_remesh_preserve_volume = False
me_circle.use_remesh_preserve_attributes = False
me_circle.use_mirror_vertex_groups = False
me_circle.update()
me_circle_001 = bpy.data.meshes.new('Circle.001')
me_circle_001.from_pydata([(0.0, 1.0, 0.06128), (-0.3855, 0.9219, 0.06105), (-0.7091, 0.7274, 0.04715), (-0.8897, 0.405, 0.06846), (-0.9964, -0.00188, 0.06085), (-0.9207, -0.3844, 0.06084), (-0.6866, -0.7233, 0.04889), (-0.4101, -0.9099, 0.06368), (-1.51e-07, -1.0, 0.06128), (0.3928, -0.9213, 0.0565), (0.6969, -0.7114, 0.06046), (0.9239, -0.3827, 0.06128), (1.009, -0.003634, 0.05148), (0.925, 0.3693, 0.06128), (0.7071, 0.7071, 0.06128), (0.3827, 0.9239, 0.06128), (-0.186, 0.9682, 0.05797), (-0.5746, 0.816, 0.04369), (-0.8105, 0.5485, 0.06109), (-0.9571, 0.1944, 0.06247), (-0.9277, -0.2094, 0.05711), (-0.833, -0.5377, 0.05949), (-0.5445, -0.8166, 0.05957), (-0.1821, -0.9677, 0.0586), (0.1757, -0.9571, 0.05691), (0.5481, -0.8092, 0.04562), (0.8234, -0.5441, 0.05334), (0.9619, -0.1913, 0.06128), (0.9619, 0.1913, 0.06128), (0.8073, 0.5495, 0.06128), (0.5516, 0.8119, 0.0608), (0.1863, 0.9576, 0.06128), (0.0001442, 0.8846, 0.06095), (-0.3408, 0.8155, 0.06074), (-0.6271, 0.6435, 0.04845), (-0.7868, 0.3583, 0.0673), (-0.8812, -0.001589, 0.06056), (-0.8143, -0.3399, 0.06056), (-0.6072, -0.6397, 0.04998), (-0.3626, -0.8047, 0.06307), (0.000144, -0.8844, 0.06095), (0.3476, -0.8148, 0.05672), (0.6166, -0.6292, 0.06022), (0.8173, -0.3384, 0.06095), (0.8927, -0.00314, 0.05228), (0.8183, 0.3268, 0.06095), (0.6256, 0.6255, 0.06095), (0.3386, 0.8173, 0.06095), (-0.1644, 0.8565, 0.05802), (-0.5081, 0.7218, 0.04539), (-0.7167, 0.4852, 0.06078), (-0.8464, 0.172, 0.062), (-0.8204, -0.1852, 0.05726), (-0.7367, -0.4756, 0.05936), (-0.4815, -0.7222, 0.05944), (-0.1609, -0.8558, 0.05858), (0.1556, -0.8465, 0.05709), (0.4849, -0.7157, 0.04709), (0.7285, -0.4812, 0.05392), (0.851, -0.1692, 0.06095), (0.851, 0.1693, 0.06095), (0.7142, 0.4861, 0.06095), (0.4881, 0.7182, 0.06052), (0.1649, 0.8471, 0.06095), (-0.186, 0.9682, 0.004533), (2.075e-05, 1.0, 0.007839), (-0.5746, 0.816, -0.009753), (-0.3855, 0.9219, 0.007606), (-0.8105, 0.5485, 0.007646), (-0.7091, 0.7274, -0.006291), (-0.9571, 0.1944, 0.00903), (-0.8897, 0.405, 0.01502), (-0.9277, -0.2094, 0.003672), (-0.9964, -0.001878, 0.007407), (-0.833, -0.5377, 0.006049), (-0.9207, -0.3844, 0.007403), (-0.5445, -0.8166, 0.006135), (-0.6866, -0.7233, -0.004554), (-0.1821, -0.9677, 0.005165), (-0.4101, -0.9099, 0.01024), (0.1758, -0.9571, 0.003475), (2.06e-05, -1.0, 0.007839), (0.5481, -0.8092, -0.007821), (0.3928, -0.9213, 0.003062), (0.8234, -0.5441, -9.946e-05), (0.6969, -0.7114, 0.007021), (0.962, -0.1913, 0.007839), (0.9239, -0.3827, 0.007839), (0.962, 0.1913, 0.007839), (1.009, -0.003632, -0.001955), (0.8073, 0.5495, 0.007839), (0.925, 0.3693, 0.007839), (0.5517, 0.8119, 0.007362), (0.7071, 0.7071, 0.007839), (0.1863, 0.9576, 0.007839), (0.3827, 0.9239, 0.007839), (-0.1644, 0.8565, 0.004583), (0.0001649, 0.8846, 0.007507), (-0.5081, 0.7218, -0.008054), (-0.3408, 0.8155, 0.0073), (-0.7167, 0.4852, 0.007336), (-0.6271, 0.6435, -0.004991), (-0.8464, 0.1721, 0.00856), (-0.7868, 0.3583, 0.01386), (-0.8204, -0.1852, 0.003821), (-0.8812, -0.001587, 0.007124), (-0.7367, -0.4756, 0.005923), (-0.8142, -0.3399, 0.007121), (-0.4815, -0.7222, 0.006), (-0.6072, -0.6397, -0.003456), (-0.1609, -0.8558, 0.005142), (-0.3626, -0.8047, 0.009633), (0.1556, -0.8465, 0.003647), (0.0001648, -0.8844, 0.007507), (0.485, -0.7157, -0.006345), (0.3476, -0.8148, 0.003281), (0.7285, -0.4812, 0.0004849), (0.6166, -0.6292, 0.006783), (0.851, -0.1692, 0.007507), (0.8174, -0.3384, 0.007507), (0.851, 0.1693, 0.007507), (0.8927, -0.003138, -0.001157), (0.7142, 0.4861, 0.007507), (0.8183, 0.3268, 0.007507), (0.4881, 0.7182, 0.007085), (0.6256, 0.6255, 0.007507), (0.1649, 0.8471, 0.007507), (0.3387, 0.8173, 0.007507)], [], [(24, 56, 40, 8), (7, 39, 54, 22), (25, 57, 41, 9), (8, 40, 55, 23), (26, 58, 42, 10), (9, 41, 56, 24), (27, 59, 43, 11), (10, 42, 57, 25), (28, 60, 44, 12), (11, 43, 58, 26), (29, 61, 45, 13), (16, 48, 32, 0), (12, 44, 59, 27), (30, 62, 46, 14), (17, 49, 33, 1), (13, 45, 60, 28), (31, 63, 47, 15), (18, 50, 34, 2), (14, 46, 61, 29), (1, 33, 48, 16), (19, 51, 35, 3), (15, 47, 62, 30), (2, 34, 49, 17), (20, 52, 36, 4), (0, 32, 63, 31), (3, 35, 50, 18), (21, 53, 37, 5), (4, 36, 51, 19), (22, 54, 38, 6), (5, 37, 52, 20), (23, 55, 39, 7), (6, 38, 53, 21), (80, 81, 113, 112), (79, 76, 108, 111), (82, 83, 115, 114), (81, 78, 110, 113), (84, 85, 117, 116), (83, 80, 112, 115), (86, 87, 119, 118), (85, 82, 114, 117), (88, 89, 121, 120), (87, 84, 116, 119), (90, 91, 123, 122), (64, 65, 97, 96), (89, 86, 118, 121), (92, 93, 125, 124), (66, 67, 99, 98), (91, 88, 120, 123), (94, 95, 127, 126), (68, 69, 101, 100), (93, 90, 122, 125), (67, 64, 96, 99), (70, 71, 103, 102), (95, 92, 124, 127), (69, 66, 98, 101), (72, 73, 105, 104), (65, 94, 126, 97), (71, 68, 100, 103), (74, 75, 107, 106), (73, 70, 102, 105), (76, 77, 109, 108), (75, 72, 104, 107), (78, 79, 111, 110), (77, 74, 106, 109), (54, 39, 111, 108), (13, 28, 88, 91), (18, 2, 69, 68), (55, 40, 113, 110), (14, 29, 90, 93), (19, 3, 71, 70), (56, 41, 115, 112), (15, 30, 92, 95), (20, 4, 73, 72), (57, 42, 117, 114), (0, 31, 94, 65), (21, 5, 75, 74), (58, 43, 119, 116), (32, 48, 96, 97), (22, 6, 77, 76), (59, 44, 121, 118), (33, 49, 98, 99), (23, 7, 79, 78), (60, 45, 123, 120), (34, 50, 100, 101), (24, 8, 81, 80), (61, 46, 125, 122), (35, 51, 102, 103), (25, 9, 83, 82), (62, 47, 127, 124), (36, 52, 104, 105), (26, 10, 85, 84), (63, 32, 97, 126), (37, 53, 106, 107), (27, 11, 87, 86), (38, 54, 108, 109), (28, 12, 89, 88), (39, 55, 110, 111), (29, 13, 91, 90), (40, 56, 112, 113), (30, 14, 93, 92), (41, 57, 114, 115), (31, 15, 95, 94), (42, 58, 116, 117), (1, 16, 64, 67), (43, 59, 118, 119), (2, 17, 66, 69), (44, 60, 120, 121), (3, 18, 68, 71), (45, 61, 122, 123), (4, 19, 70, 73), (46, 62, 124, 125), (5, 20, 72, 75), (47, 63, 126, 127), (6, 21, 74, 77), (48, 33, 99, 96), (7, 22, 76, 79), (49, 34, 101, 98), (8, 23, 78, 81), (50, 35, 103, 100), (9, 24, 80, 83), (51, 36, 105, 102), (10, 25, 82, 85), (52, 37, 107, 104), (11, 26, 84, 87), (16, 0, 65, 64), (53, 38, 109, 106), (12, 27, 86, 89), (17, 1, 67, 66)])
me_circle_001.polygons.foreach_set('material_index', [2, 2, 2, 2, 2, 2, 2, 2, 2, 2, 2, 2, 2, 2, 2, 2, 2, 2, 2, 2, 2, 2, 2, 2, 2, 2, 2, 2, 2, 2, 2, 2, 2, 2, 2, 2, 2, 2, 2, 2, 2, 2, 2, 2, 2, 2, 2, 2, 2, 2, 2, 2, 2, 2, 2, 2, 2, 2, 2, 2, 2, 2, 2, 2, 2, 2, 2, 2, 2, 2, 2, 2, 2, 2, 2, 2, 2, 2, 2, 2, 2, 2, 2, 2, 2, 2, 2, 2, 2, 2, 2, 2, 2, 2, 2, 2, 2, 2, 2, 2, 2, 2, 2, 2, 2, 2, 2, 2, 2, 2, 2, 2, 2, 2, 2, 2, 2, 2, 2, 2, 2, 2, 2, 2, 2, 2, 2, 2])
_uv = me_circle_001.uv_layers.new(name='UVMap')
_uv.uv.foreach_set('vector', [0.0, 0.0, 0.0, 0.0, 0.0, 0.0, 0.0, 0.0, 0.0, 0.0, 0.0, 0.0, 0.0, 0.0, 0.0, 0.0, 0.0, 0.0, 0.0, 0.0, 0.0, 0.0, 0.0, 0.0, 0.0, 0.0, 0.0, 0.0, 0.0, 0.0, 0.0, 0.0, 0.0, 0.0, 0.0, 0.0, 0.0, 0.0, 0.0, 0.0, 0.0, 0.0, 0.0, 0.0, 0.0, 0.0, 0.0, 0.0, 0.0, 0.0, 0.0, 0.0, 0.0, 0.0, 0.0, 0.0, 0.0, 0.0, 0.0, 0.0, 0.0, 0.0, 0.0, 0.0, 0.0, 0.0, 0.0, 0.0, 0.0, 0.0, 0.0, 0.0, 0.0, 0.0, 0.0, 0.0, 0.0, 0.0, 0.0, 0.0, 0.0, 0.0, 0.0, 0.0, 0.0, 0.0, 0.0, 0.0, 0.0, 0.0, 0.0, 0.0, 0.0, 0.0, 0.0, 0.0, 0.0, 0.0, 0.0, 0.0, 0.0, 0.0, 0.0, 0.0, 0.0, 0.0, 0.0, 0.0, 0.0, 0.0, 0.0, 0.0, 0.0, 0.0, 0.0, 0.0, 0.0, 0.0, 0.0, 0.0, 0.0, 0.0, 0.0, 0.0, 0.0, 0.0, 0.0, 0.0, 0.0, 0.0, 0.0, 0.0, 0.0, 0.0, 0.0, 0.0, 0.0, 0.0, 0.0, 0.0, 0.0, 0.0, 0.0, 0.0, 0.0, 0.0, 0.0, 0.0, 0.0, 0.0, 0.0, 0.0, 0.0, 0.0, 0.0, 0.0, 0.0, 0.0, 0.0, 0.0, 0.0, 0.0, 0.0, 0.0, 0.0, 0.0, 0.0, 0.0, 0.0, 0.0, 0.0, 0.0, 0.0, 0.0, 0.0, 0.0, 0.0, 0.0, 0.0, 0.0, 0.0, 0.0, 0.0, 0.0, 0.0, 0.0, 0.0, 0.0, 0.0, 0.0, 0.0, 0.0, 0.0, 0.0, 0.0, 0.0, 0.0, 0.0, 0.0, 0.0, 0.0, 0.0, 0.0, 0.0, 0.0, 0.0, 0.0, 0.0, 0.0, 0.0, 0.0, 0.0, 0.0, 0.0, 0.0, 0.0, 0.0, 0.0, 0.0, 0.0, 0.0, 0.0, 0.0, 0.0, 0.0, 0.0, 0.0, 0.0, 0.0, 0.0, 0.0, 0.0, 0.0, 0.0, 0.0, 0.0, 0.0, 0.0, 0.0, 0.0, 0.0, 0.0, 0.0, 0.0, 0.0, 0.0, 0.0, 0.0, 0.0, 0.0, 0.0, 0.0, 0.0, 0.0, 0.0, 0.0, 0.0, 0.0, 0.0, 0.0, 0.0, 0.0, 0.0, 0.0, 0.0, 0.0, 0.0, 0.0, 0.0, 0.0, 0.0, 0.0, 0.0, 0.0, 0.0, 0.0, 0.0, 0.0, 0.0, 0.0, 0.0, 0.0, 0.0, 0.0, 0.0, 0.0, 0.0, 0.0, 0.0, 0.0, 0.0, 0.0, 0.0, 0.0, 0.0, 0.0, 0.0, 0.0, 0.0, 0.0, 0.0, 0.0, 0.0, 0.0, 0.0, 0.0, 0.0, 0.0, 0.0, 0.0, 0.0, 0.0, 0.0, 0.0, 0.0, 0.0, 0.0, 0.0, 0.0, 0.0, 0.0, 0.0, 0.0, 0.0, 0.0, 0.0, 0.0, 0.0, 0.0, 0.0, 0.0, 0.0, 0.0, 0.0, 0.0, 0.0, 0.0, 0.0, 0.0, 0.0, 0.0, 0.0, 0.0, 0.0, 0.0, 0.0, 0.0, 0.0, 0.0, 0.0, 0.0, 0.0, 0.0, 0.0, 0.0, 0.0, 0.0, 0.0, 0.0, 0.0, 0.0, 0.0, 0.0, 0.0, 0.0, 0.0, 0.0, 0.0, 0.0, 0.0, 0.0, 0.0, 0.0, 0.0, 0.0, 0.0, 0.0, 0.0, 0.0, 0.0, 0.0, 0.0, 0.0, 0.0, 0.0, 0.0, 0.0, 0.0, 0.0, 0.0, 0.0, 0.0, 0.0, 0.0, 0.0, 0.0, 0.0, 0.0, 0.0, 0.0, 0.0, 0.0, 0.0, 0.0, 0.0, 0.0, 0.0, 0.0, 0.0, 0.0, 0.0, 0.0, 0.0, 0.0, 0.0, 0.0, 0.0, 0.0, 0.0, 0.0, 0.0, 0.0, 0.0, 0.0, 0.0, 0.0, 0.0, 0.0, 0.0, 0.0, 0.0, 0.0, 0.0, 0.0, 0.0, 0.0, 0.0, 0.0, 0.0, 0.0, 0.0, 0.0, 0.0, 0.0, 0.0, 0.0, 0.0, 0.0, 0.0, 0.0, 0.0, 0.0, 0.0, 0.0, 0.0, 0.0, 0.0, 0.0, 0.0, 0.0, 0.0, 0.0, 0.0, 0.0, 0.0, 0.0, 0.0, 0.0, 0.0, 0.0, 0.0, 0.0, 0.0, 0.0, 0.0, 0.0, 0.0, 0.0, 0.0, 0.0, 0.0, 0.0, 0.0, 0.0, 0.0, 0.0, 0.0, 0.0, 0.0, 0.0, 0.0, 0.0, 0.0, 0.0, 0.0, 0.0, 0.0, 0.0, 0.0, 0.0, 0.0, 0.0, 0.0, 0.0, 0.0, 0.0, 0.0, 0.0, 0.0, 0.0, 0.0, 0.0, 0.0, 0.0, 0.0, 0.0, 0.0, 0.0, 0.0, 0.0, 0.0, 0.0, 0.0, 0.0, 0.0, 0.0, 0.0, 0.0, 0.0, 0.0, 0.0, 0.0, 0.0, 0.0, 0.0, 0.0, 0.0, 0.0, 0.0, 0.0, 0.0, 0.0, 0.0, 0.0, 0.0, 0.0, 0.0, 0.0, 0.0, 0.0, 0.0, 0.0, 0.0, 0.0, 0.0, 0.0, 0.0, 0.0, 0.0, 0.0, 0.0, 0.0, 0.0, 0.0, 0.0, 0.0, 0.0, 0.0, 0.0, 0.0, 0.0, 0.0, 0.0, 0.0, 0.0, 0.0, 0.0, 0.0, 0.0, 0.0, 0.0, 0.0, 0.0, 0.0, 0.0, 0.0, 0.0, 0.0, 0.0, 0.0, 0.0, 0.0, 0.0, 0.0, 0.0, 0.0, 0.0, 0.0, 0.0, 0.0, 0.0, 0.0, 0.0, 0.0, 0.0, 0.0, 0.0, 0.0, 0.0, 0.0, 0.0, 0.0, 0.0, 0.0, 0.0, 0.0, 0.0, 0.0, 0.0, 0.0, 0.0, 0.0, 0.0, 0.0, 0.0, 0.0, 0.0, 0.0, 0.0, 0.0, 0.0, 0.0, 0.0, 0.0, 0.0, 0.0, 0.0, 0.0, 0.0, 0.0, 0.0, 0.0, 0.0, 0.0, 0.0, 0.0, 0.0, 0.0, 0.0, 0.0, 0.0, 0.0, 0.0, 0.0, 0.0, 0.0, 0.0, 0.0, 0.0, 0.0, 0.0, 0.0, 0.0, 0.0, 0.0, 0.0, 0.0, 0.0, 0.0, 0.0, 0.0, 0.0, 0.0, 0.0, 0.0, 0.0, 0.0, 0.0, 0.0, 0.0, 0.0, 0.0, 0.0, 0.0, 0.0, 0.0, 0.0, 0.0, 0.0, 0.0, 0.0, 0.0, 0.0, 0.0, 0.0, 0.0, 0.0, 0.0, 0.0, 0.0, 0.0, 0.0, 0.0, 0.0, 0.0, 0.0, 0.0, 0.0, 0.0, 0.0, 0.0, 0.0, 0.0, 0.0, 0.0, 0.0, 0.0, 0.0, 0.0, 0.0, 0.0, 0.0, 0.0, 0.0, 0.0, 0.0, 0.0, 0.0, 0.0, 0.0, 0.0, 0.0, 0.0, 0.0, 0.0, 0.0, 0.0, 0.0, 0.0, 0.0, 0.0, 0.0, 0.0, 0.0, 0.0, 0.0, 0.0, 0.0, 0.0, 0.0, 0.0, 0.0, 0.0, 0.0, 0.0, 0.0, 0.0, 0.0, 0.0, 0.0, 0.0, 0.0, 0.0, 0.0, 0.0, 0.0, 0.0, 0.0, 0.0, 0.0, 0.0, 0.0, 0.0, 0.0, 0.0, 0.0, 0.0, 0.0, 0.0, 0.0, 0.0, 0.0, 0.0, 0.0, 0.0, 0.0, 0.0, 0.0, 0.0, 0.0, 0.0, 0.0, 0.0, 0.0, 0.0, 0.0, 0.0, 0.0, 0.0, 0.0, 0.0, 0.0, 0.0, 0.0, 0.0, 0.0, 0.0, 0.0, 0.0, 0.0, 0.0, 0.0, 0.0, 0.0, 0.0, 0.0, 0.0, 0.0, 0.0, 0.0, 0.0, 0.0, 0.0, 0.0, 0.0, 0.0, 0.0, 0.0, 0.0, 0.0, 0.0, 0.0, 0.0, 0.0, 0.0, 0.0, 0.0, 0.0, 0.0, 0.0, 0.0, 0.0, 0.0, 0.0, 0.0, 0.0, 0.0, 0.0, 0.0, 0.0, 0.0, 0.0, 0.0, 0.0, 0.0, 0.0, 0.0, 0.0, 0.0, 0.0, 0.0, 0.0, 0.0, 0.0, 0.0, 0.0, 0.0, 0.0, 0.0, 0.0, 0.0, 0.0, 0.0, 0.0, 0.0, 0.0, 0.0, 0.0, 0.0, 0.0, 0.0, 0.0, 0.0, 0.0, 0.0, 0.0, 0.0, 0.0, 0.0, 0.0, 0.0, 0.0, 0.0, 0.0, 0.0, 0.0, 0.0, 0.0, 0.0, 0.0, 0.0, 0.0, 0.0, 0.0, 0.0, 0.0, 0.0, 0.0, 0.0, 0.0, 0.0, 0.0, 0.0, 0.0, 0.0, 0.0, 0.0, 0.0, 0.0, 0.0, 0.0, 0.0, 0.0, 0.0, 0.0, 0.0, 0.0, 0.0, 0.0, 0.0, 0.0, 0.0, 0.0, 0.0, 0.0, 0.0, 0.0, 0.0, 0.0, 0.0, 0.0, 0.0, 0.0, 0.0, 0.0, 0.0, 0.0, 0.0, 0.0, 0.0, 0.0, 0.0, 0.0, 0.0, 0.0, 0.0, 0.0, 0.0, 0.0, 0.0, 0.0, 0.0, 0.0, 0.0, 0.0, 0.0, 0.0, 0.0, 0.0, 0.0, 0.0, 0.0, 0.0, 0.0, 0.0, 0.0, 0.0, 0.0, 0.0, 0.0, 0.0, 0.0, 0.0, 0.0, 0.0, 0.0, 0.0, 0.0, 0.0, 0.0, 0.0, 0.0, 0.0, 0.0, 0.0, 0.0, 0.0, 0.0, 0.0, 0.0, 0.0, 0.0, 0.0, 0.0, 0.0, 0.0, 0.0, 0.0, 0.0, 0.0, 0.0, 0.0, 0.0, 0.0, 0.0, 0.0, 0.0, 0.0, 0.0, 0.0, 0.0, 0.0, 0.0, 0.0])
me_circle_001.materials.append(mat_land_base)
me_circle_001.materials.append(mat_grass)
me_circle_001.materials.append(mat_not_toucha)
me_circle_001.use_remesh_preserve_volume = False
me_circle_001.use_remesh_preserve_attributes = False
me_circle_001.use_mirror_vertex_groups = False
me_circle_001.update()

# ---- objects
ob_circle = bpy.data.objects.new('Circle', me_circle)
ob_circle_001 = bpy.data.objects.new('Circle.001', me_circle_001)

# ---- transforms, parenting, visibility, modifiers, constraints
ob_circle.location = (0.0, 0.0, 0.0)
ob_circle.lineart.crease_threshold = 0.0
ob_circle_001.location = (0.0, 0.0, 0.0)
ob_circle_001.lineart.crease_threshold = 0.0

# ---- collection membership
col_collection.objects.link(ob_circle)
col_collection.objects.link(ob_circle_001)

# ---- scene / render settings (as saved in the file)
scene.frame_start = 1; scene.frame_end = 250; scene.frame_set(1)
scene.render.engine = 'BLENDER_EEVEE_NEXT'
scene.cycles.use_denoising = False
scene.cycles.samples = 128
scene.cycles.sampling_pattern = 'TABULATED_SOBOL'
scene.cycles.use_adaptive_sampling = False
scene.cycles.use_light_tree = False
scene.view_settings.view_transform = 'Filmic'
bpy.context.view_layer.update()

# ---- added for rendering (the .blend has no active camera and no usable light): camera, sun
cam_auto = bpy.data.cameras.new('AutoCamera')
cam_auto.lens = 50.0
cam_auto.sensor_width = 36.0
cam_auto.clip_end = 1000.0
ob_auto_camera = bpy.data.objects.new('AutoCamera', cam_auto)
scene.collection.objects.link(ob_auto_camera)
ob_auto_camera.location = (2.78725, -3.33712, 1.79021)
ob_auto_camera.rotation_euler = (1.09748, -7.21219e-08, 0.694738)
scene.camera = ob_auto_camera
light_auto_sun = bpy.data.lights.new('AutoSun', 'SUN')
light_auto_sun.energy = 3.0
light_auto_sun.angle = 0.0523599
ob_auto_sun = bpy.data.objects.new('AutoSun', light_auto_sun)
scene.collection.objects.link(ob_auto_sun)
ob_auto_sun.rotation_euler = (0.872665, 0.174533, 0.523599)
bpy.context.view_layer.update()
